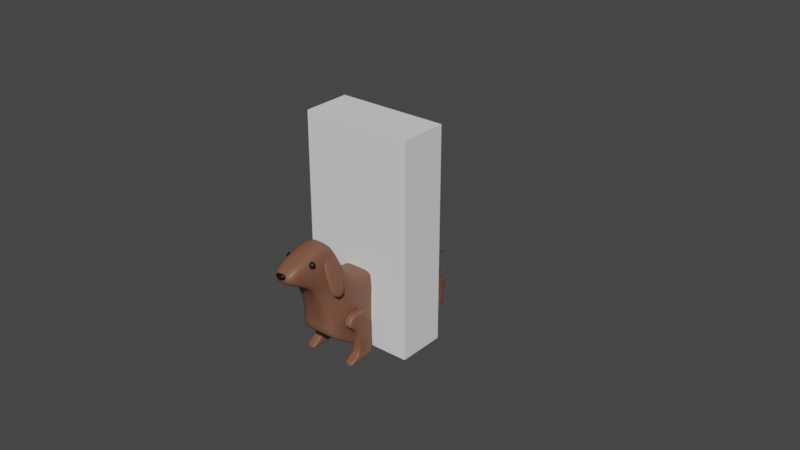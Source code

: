 # Source: ANWeek4_018.blend  (saved by Blender 2.91.10; exported with 4.5.12 LTS)
import bpy
from mathutils import Matrix  # noqa: F401  (used for matrix-valued properties, if any)

bpy.ops.wm.read_factory_settings(use_empty=True)
scene = bpy.context.scene
scene.name = 'Scene'

# ---- collections
col_bps = bpy.data.collections.new('BPs'); scene.collection.children.link(col_bps)
col_weiner_dog = bpy.data.collections.new('Weiner_Dog'); scene.collection.children.link(col_weiner_dog)

# ---- materials (node trees are filled in below, after node groups)
mat_mat_weinger_dog = bpy.data.materials.new('mat_Weinger_Dog')
mat_mat_weinger_dog.use_transparent_shadow = False
mat_mat_weiner_dog_e___n = bpy.data.materials.new('mat_Weiner_Dog_E_&_N')
mat_mat_weiner_dog_e___n.use_transparent_shadow = False

# ---- material node trees
mat_mat_weinger_dog.use_nodes = True; mat_mat_weinger_dog.node_tree.nodes.clear()
_N = mat_mat_weinger_dog.node_tree.nodes; _L = mat_mat_weinger_dog.node_tree.links
n0 = _N.new('ShaderNodeBsdfPrincipled'); n0.name = 'Principled BSDF'; n0.location = (10, 300)
n0.distribution = 'GGX'
n0.subsurface_method = 'BURLEY'
n0.inputs[0].default_value = (0.1981, 0.08438, 0.04971, 1.0)
n0.inputs[3].default_value = 1.45
n0.inputs[27].default_value = (0.0, 0.0, 0.0, 1.0)
n0.inputs[28].default_value = 1.0
n1 = _N.new('ShaderNodeOutputMaterial'); n1.name = 'Material Output'; n1.location = (300, 300)
_L.new(n0.outputs[0], n1.inputs[0])
n1.is_active_output = True
mat_mat_weiner_dog_e___n.use_nodes = True; mat_mat_weiner_dog_e___n.node_tree.nodes.clear()
_N = mat_mat_weiner_dog_e___n.node_tree.nodes; _L = mat_mat_weiner_dog_e___n.node_tree.links
n0 = _N.new('ShaderNodeBsdfPrincipled'); n0.name = 'Principled BSDF'; n0.location = (10, 300)
n0.distribution = 'GGX'
n0.subsurface_method = 'BURLEY'
n0.inputs[0].default_value = (0.0, 0.0, 0.0, 1.0)
n0.inputs[3].default_value = 1.45
n0.inputs[27].default_value = (0.0, 0.0, 0.0, 1.0)
n0.inputs[28].default_value = 1.0
n1 = _N.new('ShaderNodeOutputMaterial'); n1.name = 'Material Output'; n1.location = (300, 300)
_L.new(n0.outputs[0], n1.inputs[0])
n1.is_active_output = True

# ---- world
world_world = bpy.data.worlds.new('World'); scene.world = world_world
world_world.use_nodes = True; world_world.node_tree.nodes.clear()
_N = world_world.node_tree.nodes; _L = world_world.node_tree.links
n0 = _N.new('ShaderNodeOutputWorld'); n0.name = 'World Output'; n0.location = (300, 300)
n1 = _N.new('ShaderNodeBackground'); n1.name = 'Background'; n1.location = (10, 300)
n1.inputs[0].default_value = (0.05088, 0.05088, 0.05088, 1.0)
_L.new(n1.outputs[0], n0.inputs[0])
n0.is_active_output = True
world_world.color = (0.05088, 0.05088, 0.05088)
world_world.use_sun_shadow = False
world_world.sun_shadow_jitter_overblur = 0.0

# ---- meshes
me_player_height_mesh = bpy.data.meshes.new('Player_Height_Mesh')
me_player_height_mesh.from_pydata([(-2.0, -2.0, 0.0), (-2.0, -2.0, 4.0), (-2.0, 2.0, 0.0), (-2.0, 2.0, 4.0), (2.0, -2.0, 0.0), (2.0, -2.0, 4.0), (2.0, 2.0, 0.0), (2.0, 2.0, 4.0)], [], [(0, 1, 3, 2), (2, 3, 7, 6), (6, 7, 5, 4), (4, 5, 1, 0), (2, 6, 4, 0), (7, 3, 1, 5)])
_uv = me_player_height_mesh.uv_layers.new(name='UVMap')
_uv.uv.foreach_set('vector', [0.375, 0.0, 0.625, 0.0, 0.625, 0.25, 0.375, 0.25, 0.375, 0.25, 0.625, 0.25, 0.625, 0.5, 0.375, 0.5, 0.375, 0.5, 0.625, 0.5, 0.625, 0.75, 0.375, 0.75, 0.375, 0.75, 0.625, 0.75, 0.625, 1.0, 0.375, 1.0, 0.125, 0.5, 0.375, 0.5, 0.375, 0.75, 0.125, 0.75, 0.625, 0.5, 0.875, 0.5, 0.875, 0.75, 0.625, 0.75])
me_player_height_mesh.use_remesh_fix_poles = True
me_player_height_mesh.use_remesh_preserve_attributes = False
me_player_height_mesh.use_mirror_vertex_groups = False
me_player_height_mesh.update()
me_weiner_dog_bod_mesh = bpy.data.meshes.new('Weiner_Dog_Bod_Mesh')
me_weiner_dog_bod_mesh.from_pydata([(-1.93, -2.101, 0.2779), (-1.321, -3.309, 3.422), (-1.93, 1.833, 0.3481), (-1.93, 1.805, 1.82), (0.0, 1.883, 0.3472), (0.0, 1.844, 1.779), (0.0, -2.101, 0.2779), (0.0, -3.309, 3.426), (-1.818, 1.14, 0.3568), (-1.442, 0.9162, 0.3361), (-1.531, 0.427, 0.1652), (-1.531, -0.8095, -0.5661), (-1.93, -1.252, -0.5661), (-1.321, -1.735, 3.956), (-1.057, -1.441, 2.53), (-1.531, -0.146, 2.018), (-1.442, 0.9264, 2.066), (-1.818, 1.15, 2.053), (0.0, 1.15, 2.053), (0.0, 0.9264, 2.066), (0.0, -0.146, 2.018), (0.0, -1.441, 2.534), (0.0, -1.735, 3.961), (0.0, 1.14, 0.3568), (0.0, 0.9162, 0.3361), (0.0, 0.427, 0.1652), (0.0, -0.8095, -0.5661), (0.0, -1.252, -0.5661), (-1.93, -2.123, 0.4498), (-1.93, -2.144, 0.6003), (-1.93, -2.117, 0.9722), (-1.93, 1.896, 0.9569), (-1.93, 1.896, 0.7499), (-1.93, 1.871, 0.5646), (0.0, -2.117, 0.9722), (0.0, -2.144, 0.6003), (0.0, -2.123, 0.4498), (0.0, 1.952, 0.9566), (0.0, 1.952, 0.7584), (0.0, 1.925, 0.5521), (-1.93, -1.252, 0.9592), (-1.93, -1.252, 0.5821), (-1.93, -1.252, -0.4151), (-1.531, -0.8095, 0.9592), (-1.531, -0.8095, 0.5821), (-1.531, -0.8095, -0.4151), (-1.531, 0.4416, 0.9592), (-1.531, 0.4416, 0.5821), (-1.531, 0.427, 0.3162), (-1.442, 0.9204, 0.9592), (-1.442, 0.9204, 0.6152), (-1.442, 0.9162, 0.4457), (-1.818, 1.144, 0.9592), (-1.818, 1.144, 0.6728), (-1.818, 1.14, 0.5078), (-1.531, -0.1959, -0.3485), (-1.531, -0.7685, 1.979), (0.0, -0.7685, 1.979), (0.0, -0.1959, -0.3485), (-1.531, -0.1959, -0.1975), (-1.531, -0.1839, 0.5821), (-1.531, -0.1839, 0.9592), (-1.057, -3.191, 2.856), (-1.93, 1.864, 1.6), (0.0, -3.191, 2.86), (0.0, 1.916, 1.587), (-1.503, -1.742, 2.98), (-1.823, -1.405, 2.133), (-1.531, -0.143, 1.718), (-1.442, 0.9204, 1.718), (-1.818, 1.144, 1.718), (-1.531, -0.7685, 1.714), (-1.93, 1.896, 1.289), (0.0, -2.442, 2.598), (0.0, 1.952, 1.273), (-1.823, -1.587, 1.903), (-1.93, -1.107, 1.643), (-1.531, 0.1493, 1.433), (-1.442, 0.9204, 1.433), (-1.818, 1.144, 1.433), (-1.531, -0.4762, 1.431), (-1.057, -2.442, 2.593), (-1.93, -1.498, -0.3543), (-1.321, -2.22, 3.965), (0.0, -2.22, 3.97), (0.0, -1.498, -0.3543), (-1.93, -1.501, -0.2005), (-1.93, -1.504, 0.5844), (-1.93, -1.5, 0.9608), (-1.503, -2.299, 2.785), (-1.458, -1.894, 2.006), (-1.93, 1.505, 1.985), (-1.93, 1.489, 0.352), (0.0, 1.505, 1.985), (0.0, 1.489, 0.352), (-1.93, 1.51, 0.5394), (-1.93, 1.526, 0.7156), (-1.93, 1.526, 0.9579), (-1.93, 1.508, 1.653), (-1.93, 1.526, 1.353), (0.001879, -3.205, 3.16), (0.001879, -3.205, 3.4), (-0.1086, -3.216, 3.39), (-0.4084, -3.225, 3.379), (-0.471, -3.231, 3.338), (-0.493, -3.233, 3.289), (-0.471, -3.231, 3.239), (-0.4084, -3.225, 3.198), (-0.1086, -3.216, 3.17), (-0.1086, -3.195, 3.39), (-0.4084, -3.186, 3.379), (-0.471, -3.18, 3.338), (-0.493, -3.178, 3.289), (-0.471, -3.18, 3.239), (-0.4084, -3.186, 3.198), (-0.1086, -3.195, 3.17), (-0.06643, -3.178, 3.39), (-0.1243, -3.155, 3.362), (-0.3691, -3.139, 3.338), (-0.3826, -3.134, 3.289), (-0.3691, -3.139, 3.239), (-0.1243, -3.155, 3.198), (-0.06643, -3.178, 3.17), (0.001879, -3.172, 3.39), (0.001879, -3.143, 3.362), (0.001879, -3.124, 3.321), (0.001879, -3.117, 3.289), (0.001879, -3.124, 3.239), (0.001879, -3.143, 3.198), (0.001879, -3.172, 3.17), (0.001879, -3.239, 3.39), (0.001879, -3.268, 3.362), (0.001879, -3.287, 3.321), (0.001879, -3.294, 3.289), (0.001879, -3.287, 3.239), (0.001879, -3.268, 3.198), (0.001879, -3.239, 3.17), (-1.209, -2.496, 3.608), (-1.151, -2.472, 3.58), (-1.111, -2.457, 3.537), (-1.098, -2.451, 3.488), (-1.111, -2.457, 3.438), (-1.151, -2.472, 3.396), (-1.209, -2.496, 3.368), (-1.278, -2.524, 3.618), (-1.166, -2.513, 3.608), (-1.072, -2.504, 3.58), (-1.008, -2.498, 3.537), (-0.9862, -2.496, 3.488), (-1.008, -2.498, 3.438), (-1.072, -2.504, 3.396), (-1.166, -2.513, 3.368), (-1.166, -2.534, 3.608), (-1.072, -2.543, 3.58), (-1.008, -2.549, 3.537), (-0.9862, -2.551, 3.488), (-1.008, -2.549, 3.438), (-1.072, -2.543, 3.396), (-1.166, -2.534, 3.368), (-1.209, -2.551, 3.608), (-1.151, -2.575, 3.58), (-1.111, -2.591, 3.537), (-1.098, -2.596, 3.488), (-1.111, -2.591, 3.438), (-1.151, -2.575, 3.396), (-1.209, -2.551, 3.368), (-1.278, -2.558, 3.608), (-1.278, -2.587, 3.58), (-1.278, -2.606, 3.537), (-1.278, -2.613, 3.488), (-1.278, -2.606, 3.438), (-1.278, -2.587, 3.396), (-1.278, -2.558, 3.368), (-1.347, -2.551, 3.608), (-1.406, -2.575, 3.58), (-1.445, -2.591, 3.537), (-1.459, -2.596, 3.488), (-1.445, -2.591, 3.438), (-1.406, -2.575, 3.396), (-1.347, -2.551, 3.368), (-1.39, -2.534, 3.608), (-1.485, -2.543, 3.58), (-1.548, -2.549, 3.537), (-1.57, -2.551, 3.488), (-1.548, -2.549, 3.438), (-1.485, -2.543, 3.396), (-1.39, -2.534, 3.368), (-1.39, -2.513, 3.608), (-1.485, -2.504, 3.58), (-1.548, -2.498, 3.537), (-1.57, -2.496, 3.488), (-1.548, -2.498, 3.438), (-1.485, -2.504, 3.396), (-1.39, -2.513, 3.368), (-1.347, -2.496, 3.608), (-1.406, -2.472, 3.58), (-1.445, -2.457, 3.537), (-1.459, -2.451, 3.488), (-1.445, -2.457, 3.438), (-1.406, -2.472, 3.396), (-1.347, -2.496, 3.368), (-1.278, -2.524, 3.358), (-1.278, -2.489, 3.608), (-1.278, -2.46, 3.58), (-1.278, -2.441, 3.537), (-1.278, -2.434, 3.488), (-1.278, -2.441, 3.438), (-1.278, -2.46, 3.396), (-1.278, -2.489, 3.368), (2.255, -2.164, 1.942), (0.9136, -2.164, 3.588), (2.255, -1.698, 1.942), (0.9136, -1.698, 3.588), (2.592, -2.164, 1.991), (1.251, -2.164, 3.637), (2.592, -1.698, 1.991), (1.251, -1.698, 3.637), (1.595, -2.226, 2.751), (1.584, -1.698, 2.765), (1.922, -1.698, 2.814), (1.933, -2.226, 2.801)], [], [(98, 91, 3, 63), (64, 7, 1, 62), (28, 86, 82, 0), (84, 83, 1, 7), (63, 3, 5, 65), (92, 94, 23, 8), (8, 23, 24, 9), (9, 24, 25, 10), (55, 58, 26, 11), (11, 26, 27, 12), (93, 91, 17, 18), (18, 17, 16, 19), (19, 16, 15, 20), (57, 56, 14, 21), (21, 14, 13, 22), (62, 89, 90, 81), (89, 83, 13, 66), (66, 13, 14, 67), (71, 56, 15, 68), (68, 15, 16, 69), (69, 16, 17, 70), (9, 51, 54, 8), (51, 50, 53, 54), (46, 49, 50, 47), (61, 80, 77, 46), (10, 48, 51, 9), (48, 47, 50, 51), (61, 46, 47, 60), (75, 76, 43, 40), (55, 59, 48, 10), (59, 60, 47, 48), (40, 43, 44, 41), (90, 75, 40, 88), (12, 42, 45, 11), (42, 41, 44, 45), (88, 40, 41, 87), (72, 74, 37, 31), (82, 86, 42, 12), (86, 87, 41, 42), (29, 87, 86, 28), (30, 88, 87, 29), (1, 83, 89, 62), (31, 37, 38, 32), (73, 81, 30, 34), (2, 33, 39, 4), (33, 32, 38, 39), (34, 30, 29, 35), (99, 72, 31, 97), (6, 36, 28, 0), (36, 35, 29, 28), (97, 31, 32, 96), (76, 80, 61, 43), (92, 95, 33, 2), (95, 96, 32, 33), (44, 43, 61, 60), (90, 88, 30, 81), (45, 44, 60, 59), (11, 45, 59, 55), (67, 14, 56, 71), (20, 15, 56, 57), (10, 25, 58, 55), (76, 67, 71, 80), (78, 69, 70, 79), (77, 68, 69, 78), (80, 71, 68, 77), (75, 66, 67, 76), (90, 89, 66, 75), (72, 63, 65, 74), (73, 64, 62, 81), (99, 98, 63, 72), (77, 78, 49, 46), (22, 13, 83, 84), (12, 27, 85, 82), (49, 52, 53, 50), (82, 85, 6, 0), (79, 52, 49, 78), (79, 70, 98, 99), (54, 53, 96, 95), (8, 54, 95, 92), (52, 97, 96, 53), (79, 99, 97, 52), (5, 3, 91, 93), (2, 4, 94, 92), (70, 17, 91, 98), (103, 104, 132, 131), (108, 100, 136), (106, 107, 135, 134), (104, 105, 133, 132), (102, 103, 131, 130), (107, 108, 136, 135), (105, 106, 134, 133), (100, 108, 115), (107, 106, 113, 114), (105, 104, 111, 112), (103, 102, 109, 110), (108, 107, 114, 115), (106, 105, 112, 113), (104, 103, 110, 111), (102, 101, 109), (112, 111, 118, 119), (110, 109, 116, 117), (115, 114, 121, 122), (113, 112, 119, 120), (111, 110, 117, 118), (109, 101, 116), (100, 115, 122), (114, 113, 120, 121), (122, 121, 128, 129), (120, 119, 126, 127), (118, 117, 124, 125), (116, 101, 123), (100, 122, 129), (121, 120, 127, 128), (119, 118, 125, 126), (117, 116, 123, 124), (101, 102, 130), (207, 206, 141, 142), (205, 204, 139, 140), (203, 202, 137, 138), (208, 207, 142, 143), (206, 205, 140, 141), (204, 203, 138, 139), (202, 144, 137), (201, 208, 143), (143, 142, 150, 151), (141, 140, 148, 149), (139, 138, 146, 147), (137, 144, 145), (201, 143, 151), (142, 141, 149, 150), (140, 139, 147, 148), (138, 137, 145, 146), (147, 146, 153, 154), (145, 144, 152), (201, 151, 158), (150, 149, 156, 157), (148, 147, 154, 155), (146, 145, 152, 153), (151, 150, 157, 158), (149, 148, 155, 156), (201, 158, 165), (157, 156, 163, 164), (155, 154, 161, 162), (153, 152, 159, 160), (158, 157, 164, 165), (156, 155, 162, 163), (154, 153, 160, 161), (152, 144, 159), (160, 159, 166, 167), (165, 164, 171, 172), (163, 162, 169, 170), (161, 160, 167, 168), (159, 144, 166), (201, 165, 172), (164, 163, 170, 171), (162, 161, 168, 169), (172, 171, 178, 179), (170, 169, 176, 177), (168, 167, 174, 175), (166, 144, 173), (201, 172, 179), (171, 170, 177, 178), (169, 168, 175, 176), (167, 166, 173, 174), (173, 144, 180), (201, 179, 186), (178, 177, 184, 185), (176, 175, 182, 183), (174, 173, 180, 181), (179, 178, 185, 186), (177, 176, 183, 184), (175, 174, 181, 182), (185, 184, 191, 192), (183, 182, 189, 190), (181, 180, 187, 188), (186, 185, 192, 193), (184, 183, 190, 191), (182, 181, 188, 189), (180, 144, 187), (201, 186, 193), (193, 192, 199, 200), (191, 190, 197, 198), (189, 188, 195, 196), (187, 144, 194), (201, 193, 200), (192, 191, 198, 199), (190, 189, 196, 197), (188, 187, 194, 195), (198, 197, 205, 206), (196, 195, 203, 204), (194, 144, 202), (201, 200, 208), (199, 198, 206, 207), (197, 196, 204, 205), (195, 194, 202, 203), (200, 199, 207, 208), (217, 210, 212, 218), (218, 212, 216, 219), (219, 216, 214, 220), (220, 214, 210, 217), (211, 215, 213, 209), (216, 212, 210, 214), (213, 220, 217, 209), (215, 219, 220, 213), (211, 218, 219, 215), (209, 217, 218, 211)])
me_weiner_dog_bod_mesh.polygons.foreach_set('use_smooth', [True] * 206)
me_weiner_dog_bod_mesh.polygons.foreach_set('material_index', [0, 0, 0, 0, 0, 0, 0, 0, 0, 0, 0, 0, 0, 0, 0, 0, 0, 0, 0, 0, 0, 0, 0, 0, 0, 0, 0, 0, 0, 0, 0, 0, 0, 0, 0, 0, 0, 0, 0, 0, 0, 0, 0, 0, 0, 0, 0, 0, 0, 0, 0, 0, 0, 0, 0, 0, 0, 0, 0, 0, 0, 0, 0, 0, 0, 0, 0, 0, 0, 0, 0, 0, 0, 0, 0, 0, 0, 0, 0, 0, 0, 0, 0, 0, 1, 1, 1, 1, 1, 1, 1, 1, 1, 1, 1, 1, 1, 1, 1, 1, 1, 1, 1, 1, 1, 1, 1, 1, 1, 1, 1, 1, 1, 1, 1, 1, 1, 1, 1, 1, 1, 1, 1, 1, 1, 1, 1, 1, 1, 1, 1, 1, 1, 1, 1, 1, 1, 1, 1, 1, 1, 1, 1, 1, 1, 1, 1, 1, 1, 1, 1, 1, 1, 1, 1, 1, 1, 1, 1, 1, 1, 1, 1, 1, 1, 1, 1, 1, 1, 1, 1, 1, 1, 1, 1, 1, 1, 1, 1, 1, 1, 1, 1, 1, 1, 1, 1, 1, 1, 1, 1, 1, 1, 1, 1, 1, 0, 0, 0, 0, 0, 0, 0, 0, 0, 0])
_uv = me_weiner_dog_bod_mesh.uv_layers.new(name='UVMap')
_uv.uv.foreach_set('vector', [0.6071, 0.2321, 0.625, 0.2321, 0.625, 0.2464, 0.6071, 0.2464, 0.6071, 0.875, 0.625, 0.875, 0.625, 1.0, 0.6071, 1.0, 0.4107, 0.0, 0.4107, 0.04671, 0.375, 0.04671, 0.375, 0.0, 0.75, 0.7033, 0.875, 0.7033, 0.875, 0.75, 0.75, 0.75, 0.6071, 0.2464, 0.625, 0.2464, 0.625, 0.375, 0.6071, 0.375, 0.125, 0.5179, 0.25, 0.5179, 0.25, 0.5357, 0.125, 0.5357, 0.125, 0.5357, 0.25, 0.5357, 0.25, 0.5584, 0.125, 0.5584, 0.125, 0.5584, 0.25, 0.5584, 0.25, 0.6071, 0.125, 0.6071, 0.125, 0.625, 0.25, 0.625, 0.25, 0.6429, 0.125, 0.6429, 0.125, 0.6429, 0.25, 0.6429, 0.25, 0.6786, 0.125, 0.6786, 0.75, 0.5179, 0.875, 0.5179, 0.875, 0.5357, 0.75, 0.5357, 0.75, 0.5357, 0.875, 0.5357, 0.875, 0.5584, 0.75, 0.5584, 0.75, 0.5584, 0.875, 0.5584, 0.875, 0.6071, 0.75, 0.6071, 0.75, 0.625, 0.875, 0.625, 0.875, 0.6429, 0.75, 0.6429, 0.75, 0.6429, 0.875, 0.6429, 0.875, 0.6786, 0.75, 0.6786, 0.6071, 0.0, 0.6071, 0.04671, 0.5982, 0.04671, 0.5982, 0.0, 0.6071, 0.04671, 0.625, 0.04671, 0.625, 0.07143, 0.6071, 0.07143, 0.6071, 0.07143, 0.625, 0.07143, 0.625, 0.1071, 0.6071, 0.1071, 0.6071, 0.125, 0.625, 0.125, 0.625, 0.1429, 0.6071, 0.1429, 0.6071, 0.1429, 0.625, 0.1429, 0.625, 0.1916, 0.6071, 0.1916, 0.6071, 0.1916, 0.625, 0.1916, 0.625, 0.2143, 0.6071, 0.2143, 0.375, 0.1916, 0.4107, 0.1916, 0.4107, 0.2143, 0.375, 0.2143, 0.4107, 0.1916, 0.4464, 0.1916, 0.4464, 0.2143, 0.4107, 0.2143, 0.5179, 0.1429, 0.5179, 0.1916, 0.4464, 0.1916, 0.4464, 0.1429, 0.5179, 0.125, 0.5982, 0.125, 0.5982, 0.1429, 0.5179, 0.1429, 0.375, 0.1429, 0.4107, 0.1429, 0.4107, 0.1916, 0.375, 0.1916, 0.4107, 0.1429, 0.4464, 0.1429, 0.4464, 0.1916, 0.4107, 0.1916, 0.5179, 0.125, 0.5179, 0.1429, 0.4464, 0.1429, 0.4464, 0.125, 0.5982, 0.07143, 0.5982, 0.1071, 0.5179, 0.1071, 0.5179, 0.07143, 0.375, 0.125, 0.4107, 0.125, 0.4107, 0.1429, 0.375, 0.1429, 0.4107, 0.125, 0.4464, 0.125, 0.4464, 0.1429, 0.4107, 0.1429, 0.5179, 0.07143, 0.5179, 0.1071, 0.4464, 0.1071, 0.4464, 0.07143, 0.5982, 0.04671, 0.5982, 0.07143, 0.5179, 0.07143, 0.5179, 0.04671, 0.375, 0.07143, 0.4107, 0.07143, 0.4107, 0.1071, 0.375, 0.1071, 0.4107, 0.07143, 0.4464, 0.07143, 0.4464, 0.1071, 0.4107, 0.1071, 0.5179, 0.04671, 0.5179, 0.07143, 0.4464, 0.07143, 0.4464, 0.04671, 0.5982, 0.2464, 0.5982, 0.375, 0.5179, 0.375, 0.5179, 0.2464, 0.375, 0.04671, 0.4107, 0.04671, 0.4107, 0.07143, 0.375, 0.07143, 0.4107, 0.04671, 0.4464, 0.04671, 0.4464, 0.07143, 0.4107, 0.07143, 0.4464, 0.0, 0.4464, 0.04671, 0.4107, 0.04671, 0.4107, 0.0, 0.5179, 0.0, 0.5179, 0.04671, 0.4464, 0.04671, 0.4464, 0.0, 0.625, 0.0, 0.625, 0.04671, 0.6071, 0.04671, 0.6071, 0.0, 0.5179, 0.2464, 0.5179, 0.375, 0.4464, 0.375, 0.4464, 0.2464, 0.5982, 0.875, 0.5982, 1.0, 0.5179, 1.0, 0.5179, 0.875, 0.375, 0.2464, 0.4107, 0.2464, 0.4107, 0.375, 0.375, 0.375, 0.4107, 0.2464, 0.4464, 0.2464, 0.4464, 0.375, 0.4107, 0.375, 0.5179, 0.875, 0.5179, 1.0, 0.4464, 1.0, 0.4464, 0.875, 0.5982, 0.2321, 0.5982, 0.2464, 0.5179, 0.2464, 0.5179, 0.2321, 0.375, 0.875, 0.4107, 0.875, 0.4107, 1.0, 0.375, 1.0, 0.4107, 0.875, 0.4464, 0.875, 0.4464, 1.0, 0.4107, 1.0, 0.5179, 0.2321, 0.5179, 0.2464, 0.4464, 0.2464, 0.4464, 0.2321, 0.5982, 0.1071, 0.5982, 0.125, 0.5179, 0.125, 0.5179, 0.1071, 0.375, 0.2321, 0.4107, 0.2321, 0.4107, 0.2464, 0.375, 0.2464, 0.4107, 0.2321, 0.4464, 0.2321, 0.4464, 0.2464, 0.4107, 0.2464, 0.4464, 0.1071, 0.5179, 0.1071, 0.5179, 0.125, 0.4464, 0.125, 0.5982, 0.04671, 0.5179, 0.04671, 0.5179, 0.0, 0.5982, 0.0, 0.4107, 0.1071, 0.4464, 0.1071, 0.4464, 0.125, 0.4107, 0.125, 0.375, 0.1071, 0.4107, 0.1071, 0.4107, 0.125, 0.375, 0.125, 0.6071, 0.1071, 0.625, 0.1071, 0.625, 0.125, 0.6071, 0.125, 0.75, 0.6071, 0.875, 0.6071, 0.875, 0.625, 0.75, 0.625, 0.125, 0.6071, 0.25, 0.6071, 0.25, 0.625, 0.125, 0.625, 0.5982, 0.1071, 0.6071, 0.1071, 0.6071, 0.125, 0.5982, 0.125, 0.5982, 0.1916, 0.6071, 0.1916, 0.6071, 0.2143, 0.5982, 0.2143, 0.5982, 0.1429, 0.6071, 0.1429, 0.6071, 0.1916, 0.5982, 0.1916, 0.5982, 0.125, 0.6071, 0.125, 0.6071, 0.1429, 0.5982, 0.1429, 0.5982, 0.07143, 0.6071, 0.07143, 0.6071, 0.1071, 0.5982, 0.1071, 0.5982, 0.04671, 0.6071, 0.04671, 0.6071, 0.07143, 0.5982, 0.07143, 0.5982, 0.2464, 0.6071, 0.2464, 0.6071, 0.375, 0.5982, 0.375, 0.5982, 0.875, 0.6071, 0.875, 0.6071, 1.0, 0.5982, 1.0, 0.5982, 0.2321, 0.6071, 0.2321, 0.6071, 0.2464, 0.5982, 0.2464, 0.5982, 0.1429, 0.5982, 0.1916, 0.5179, 0.1916, 0.5179, 0.1429, 0.75, 0.6786, 0.875, 0.6786, 0.875, 0.7033, 0.75, 0.7033, 0.125, 0.6786, 0.25, 0.6786, 0.25, 0.7033, 0.125, 0.7033, 0.5179, 0.1916, 0.5179, 0.2143, 0.4464, 0.2143, 0.4464, 0.1916, 0.125, 0.7033, 0.25, 0.7033, 0.25, 0.75, 0.125, 0.75, 0.5982, 0.2143, 0.5179, 0.2143, 0.5179, 0.1916, 0.5982, 0.1916, 0.5982, 0.2143, 0.6071, 0.2143, 0.6071, 0.2321, 0.5982, 0.2321, 0.4107, 0.2143, 0.4464, 0.2143, 0.4464, 0.2321, 0.4107, 0.2321, 0.375, 0.2143, 0.4107, 0.2143, 0.4107, 0.2321, 0.375, 0.2321, 0.5179, 0.2143, 0.5179, 0.2321, 0.4464, 0.2321, 0.4464, 0.2143, 0.5982, 0.2143, 0.5982, 0.2321, 0.5179, 0.2321, 0.5179, 0.2143, 0.75, 0.5, 0.875, 0.5036, 0.875, 0.5179, 0.75, 0.5179, 0.125, 0.5036, 0.25, 0.5, 0.25, 0.5179, 0.125, 0.5179, 0.6071, 0.2143, 0.625, 0.2143, 0.625, 0.2321, 0.6071, 0.2321, 0.0, 0.0, 0.0, 0.0, 0.0, 0.0, 0.0, 0.0, 0.0, 0.0, 0.0, 0.0, 0.0, 0.0, 0.0, 0.0, 0.0, 0.0, 0.0, 0.0, 0.0, 0.0, 0.0, 0.0, 0.0, 0.0, 0.0, 0.0, 0.0, 0.0, 0.0, 0.0, 0.0, 0.0, 0.0, 0.0, 0.0, 0.0, 0.0, 0.0, 0.0, 0.0, 0.0, 0.0, 0.0, 0.0, 0.0, 0.0, 0.0, 0.0, 0.0, 0.0, 0.0, 0.0, 0.0, 0.0, 0.0, 0.0, 0.0, 0.0, 0.0, 0.0, 0.0, 0.0, 0.0, 0.0, 0.0, 0.0, 0.0, 0.0, 0.0, 0.0, 0.0, 0.0, 0.0, 0.0, 0.0, 0.0, 0.0, 0.0, 0.0, 0.0, 0.0, 0.0, 0.0, 0.0, 0.0, 0.0, 0.0, 0.0, 0.0, 0.0, 0.0, 0.0, 0.0, 0.0, 0.0, 0.0, 0.0, 0.0, 0.0, 0.0, 0.0, 0.0, 0.0, 0.0, 0.0, 0.0, 0.0, 0.0, 0.0, 0.0, 0.0, 0.0, 0.0, 0.0, 0.0, 0.0, 0.0, 0.0, 0.0, 0.0, 0.0, 0.0, 0.0, 0.0, 0.0, 0.0, 0.0, 0.0, 0.0, 0.0, 0.0, 0.0, 0.0, 0.0, 0.0, 0.0, 0.0, 0.0, 0.0, 0.0, 0.0, 0.0, 0.0, 0.0, 0.0, 0.0, 0.0, 0.0, 0.0, 0.0, 0.0, 0.0, 0.0, 0.0, 0.0, 0.0, 0.0, 0.0, 0.0, 0.0, 0.0, 0.0, 0.0, 0.0, 0.0, 0.0, 0.0, 0.0, 0.0, 0.0, 0.0, 0.0, 0.0, 0.0, 0.0, 0.0, 0.0, 0.0, 0.0, 0.0, 0.0, 0.0, 0.0, 0.0, 0.0, 0.0, 0.0, 0.0, 0.0, 0.0, 0.0, 0.0, 0.0, 0.0, 0.0, 0.0, 0.0, 0.0, 0.0, 0.0, 0.0, 0.0, 0.0, 0.0, 0.0, 0.0, 0.0, 0.0, 0.0, 0.0, 0.0, 0.0, 0.0, 0.0, 0.0, 0.0, 0.0, 0.0, 0.0, 0.0, 0.0, 0.0, 0.0, 0.0, 0.0, 0.0, 0.0, 0.0, 0.0, 0.0, 0.0, 0.0, 0.0, 0.0, 0.0, 0.0, 0.0, 0.0, 0.0, 0.0, 0.0, 0.0, 0.0, 0.0, 0.0, 0.0, 0.0, 0.0, 0.0, 0.0, 0.0, 0.0, 0.0, 0.0, 0.0, 0.0, 0.0, 0.0, 0.0, 0.0, 0.0, 0.0, 0.0, 0.0, 0.0, 0.0, 0.0, 0.0, 0.0, 0.0, 0.0, 0.0, 0.0, 0.0, 0.0, 0.0, 0.0, 0.0, 0.0, 0.0, 0.0, 0.0, 0.0, 0.0, 0.0, 0.0, 0.0, 0.0, 0.0, 0.0, 0.0, 0.0, 0.0, 0.0, 0.0, 0.0, 0.0, 0.0, 0.0, 0.0, 0.0, 0.0, 0.0, 0.0, 0.0, 0.0, 0.0, 0.0, 0.0, 0.0, 0.0, 0.0, 0.0, 0.0, 0.0, 0.0, 0.0, 0.0, 0.0, 0.0, 0.0, 0.0, 0.0, 0.0, 0.0, 0.0, 0.0, 0.0, 0.0, 0.0, 0.0, 0.0, 0.0, 0.0, 0.0, 0.0, 0.0, 0.0, 0.0, 0.0, 0.0, 0.0, 0.0, 0.0, 0.0, 0.0, 0.0, 0.0, 0.0, 0.0, 0.0, 0.0, 0.0, 0.0, 0.0, 0.0, 0.0, 0.0, 0.0, 0.0, 0.0, 0.0, 0.0, 0.0, 0.0, 0.0, 0.0, 0.0, 0.0, 0.0, 0.0, 0.0, 0.0, 0.0, 0.0, 0.0, 0.0, 0.0, 0.0, 0.0, 0.0, 0.0, 0.0, 0.0, 0.0, 0.0, 0.0, 0.0, 0.0, 0.0, 0.0, 0.0, 0.0, 0.0, 0.0, 0.0, 0.0, 0.0, 0.0, 0.0, 0.0, 0.0, 0.0, 0.0, 0.0, 0.0, 0.0, 0.0, 0.0, 0.0, 0.0, 0.0, 0.0, 0.0, 0.0, 0.0, 0.0, 0.0, 0.0, 0.0, 0.0, 0.0, 0.0, 0.0, 0.0, 0.0, 0.0, 0.0, 0.0, 0.0, 0.0, 0.0, 0.0, 0.0, 0.0, 0.0, 0.0, 0.0, 0.0, 0.0, 0.0, 0.0, 0.0, 0.0, 0.0, 0.0, 0.0, 0.0, 0.0, 0.0, 0.0, 0.0, 0.0, 0.0, 0.0, 0.0, 0.0, 0.0, 0.0, 0.0, 0.0, 0.0, 0.0, 0.0, 0.0, 0.0, 0.0, 0.0, 0.0, 0.0, 0.0, 0.0, 0.0, 0.0, 0.0, 0.0, 0.0, 0.0, 0.0, 0.0, 0.0, 0.0, 0.0, 0.0, 0.0, 0.0, 0.0, 0.0, 0.0, 0.0, 0.0, 0.0, 0.0, 0.0, 0.0, 0.0, 0.0, 0.0, 0.0, 0.0, 0.0, 0.0, 0.0, 0.0, 0.0, 0.0, 0.0, 0.0, 0.0, 0.0, 0.0, 0.0, 0.0, 0.0, 0.0, 0.0, 0.0, 0.0, 0.0, 0.0, 0.0, 0.0, 0.0, 0.0, 0.0, 0.0, 0.0, 0.0, 0.0, 0.0, 0.0, 0.0, 0.0, 0.0, 0.0, 0.0, 0.0, 0.0, 0.0, 0.0, 0.0, 0.0, 0.0, 0.0, 0.0, 0.0, 0.0, 0.0, 0.0, 0.0, 0.0, 0.0, 0.0, 0.0, 0.0, 0.0, 0.0, 0.0, 0.0, 0.0, 0.0, 0.0, 0.0, 0.0, 0.0, 0.0, 0.0, 0.0, 0.0, 0.0, 0.0, 0.0, 0.0, 0.0, 0.0, 0.0, 0.0, 0.0, 0.0, 0.0, 0.0, 0.0, 0.0, 0.0, 0.0, 0.0, 0.0, 0.0, 0.0, 0.0, 0.0, 0.0, 0.0, 0.0, 0.0, 0.0, 0.0, 0.0, 0.0, 0.0, 0.0, 0.0, 0.0, 0.0, 0.0, 0.0, 0.0, 0.0, 0.0, 0.0, 0.0, 0.0, 0.0, 0.0, 0.0, 0.0, 0.0, 0.0, 0.0, 0.0, 0.0, 0.0, 0.0, 0.0, 0.0, 0.0, 0.0, 0.0, 0.0, 0.0, 0.0, 0.0, 0.0, 0.0, 0.0, 0.0, 0.0, 0.0, 0.0, 0.0, 0.0, 0.0, 0.0, 0.0, 0.0, 0.0, 0.0, 0.0, 0.0, 0.0, 0.0, 0.0, 0.0, 0.0, 0.0, 0.0, 0.0, 0.0, 0.0, 0.0, 0.0, 0.0, 0.0, 0.0, 0.0, 0.0, 0.0, 0.0, 0.0, 0.0, 0.0, 0.0, 0.0, 0.0, 0.0, 0.0, 0.0, 0.0, 0.0, 0.0, 0.0, 0.0, 0.0, 0.0, 0.0, 0.0, 0.0, 0.0, 0.0, 0.0, 0.0, 0.0, 0.0, 0.0, 0.0, 0.0, 0.0, 0.0, 0.0, 0.0, 0.0, 0.0, 0.0, 0.0, 0.0, 0.0, 0.0, 0.0, 0.0, 0.0, 0.0, 0.0, 0.0, 0.0, 0.0, 0.0, 0.0, 0.0, 0.0, 0.0, 0.0, 0.0, 0.0, 0.0, 0.0, 0.0, 0.0, 0.0, 0.0, 0.0, 0.0, 0.0, 0.0, 0.0, 0.0, 0.0, 0.0, 0.0, 0.0, 0.0, 0.0, 0.0, 0.0, 0.0, 0.0, 0.0, 0.0, 0.0, 0.0, 0.0, 0.0, 0.0, 0.0, 0.0, 0.0, 0.0, 0.0, 0.0, 0.0, 0.0, 0.0, 0.0, 0.0, 0.0, 0.0, 0.0, 0.0, 0.0, 0.0, 0.0, 0.0, 0.0, 0.0, 0.0, 0.0, 0.0, 0.0, 0.0, 0.0, 0.0, 0.0, 0.0, 0.0, 0.0, 0.0, 0.0, 0.0, 0.0, 0.0, 0.0, 0.0, 0.0, 0.0, 0.0, 0.0, 0.0, 0.0, 0.0, 0.0, 0.0, 0.0, 0.0, 0.0, 0.0, 0.0, 0.0, 0.0, 0.0, 0.0, 0.0, 0.0, 0.0, 0.0, 0.0, 0.0, 0.0, 0.0, 0.0, 0.0, 0.0, 0.0, 0.0, 0.0, 0.0, 0.0, 0.0, 0.0, 0.0, 0.0, 0.0, 0.0, 0.0, 0.0, 0.0, 0.0, 0.0, 0.0, 0.0, 0.0, 0.0, 0.0, 0.0, 0.0, 0.0, 0.0, 0.0, 0.0, 0.0, 0.0, 0.0, 0.0, 0.0, 0.0, 0.0, 0.0, 0.0, 0.0, 0.0, 0.0, 0.0, 0.0, 0.0, 0.0, 0.0, 0.0, 0.0, 0.0, 0.0, 0.0, 0.0, 0.0, 0.0, 0.0, 0.0, 0.0, 0.0, 0.0, 0.0, 0.0, 0.0, 0.0, 0.0, 0.0, 0.0, 0.0, 0.0, 0.0, 0.0, 0.0, 0.0, 0.0, 0.0, 0.0, 0.0, 0.0, 0.0, 0.0, 0.0, 0.0, 0.0, 0.0, 0.0, 0.0, 0.0, 0.0, 0.0, 0.0, 0.0, 0.0, 0.0, 0.0, 0.0, 0.0, 0.0, 0.0, 0.0, 0.0, 0.0])
me_weiner_dog_bod_mesh.materials.append(mat_mat_weinger_dog)
me_weiner_dog_bod_mesh.materials.append(mat_mat_weiner_dog_e___n)
me_weiner_dog_bod_mesh.use_remesh_fix_poles = True
me_weiner_dog_bod_mesh.use_remesh_preserve_attributes = False
me_weiner_dog_bod_mesh.use_mirror_vertex_groups = False
me_weiner_dog_bod_mesh.update()
me_weiner_dog_front_mesh = bpy.data.meshes.new('Weiner_Dog_Front_Mesh')
me_weiner_dog_front_mesh.from_pydata([(-2.341, -4.138, -2.006), (-1.922, -2.444, 1.769), (-2.341, 2.088, -1.851), (-1.922, 1.236, 1.761), (2.341, -4.138, -2.006), (1.922, -2.444, 1.769), (2.341, 2.088, -1.851), (1.922, 1.236, 1.761), (-2.262, -2.144, -1.548), (-1.867, -0.8936, -0.6783), (-1.922, -1.285, 0.5033), (-1.922, -3.075, 0.9597), (-1.922, 2.67, 0.9489), (-1.922, 2.417, 0.5033), (-1.867, 2.53, -0.6783), (-2.262, 2.381, -1.548), (1.922, 2.67, 0.9489), (1.922, 2.417, 0.5033), (1.867, 2.53, -0.6783), (2.262, 2.381, -1.548), (1.922, -3.075, 0.9597), (1.922, -1.285, 0.5033), (1.867, -0.8936, -0.6783), (2.262, -2.144, -1.548), (-2.341, 1.481, -2.006), (-2.341, -1.229, -2.006), (-1.922, -1.081, 1.769), (-1.922, 0.6628, 1.769), (2.341, -1.229, -2.006), (2.341, 1.481, -2.006), (1.922, 0.6628, 1.769), (1.922, -1.081, 1.769), (-2.262, -1.274, -1.548), (-2.262, 1.345, -1.548), (-1.867, -0.117, -0.6783), (-1.867, 1.907, -0.6783), (-1.922, -0.4354, 0.5033), (-1.922, 1.789, 0.5033), (-1.922, -0.8926, 0.9597), (-1.922, 1.209, 0.9597), (1.922, -0.8926, 0.9597), (1.922, 1.209, 0.9597), (1.922, -0.4354, 0.5033), (1.922, 1.789, 0.5033), (1.867, -0.117, -0.6783), (1.867, 1.907, -0.6783), (2.262, -1.274, -1.548), (2.262, 1.345, -1.548), (0.4682, 2.088, -1.851), (-0.4682, 2.088, -1.851), (-0.3843, 1.236, 1.761), (0.3843, 1.236, 1.761), (-0.4682, -4.138, -2.006), (0.4682, -4.138, -2.006), (0.3843, -2.444, 1.769), (-0.3843, -2.444, 1.769), (-0.3843, -3.075, 0.9597), (0.3843, -3.075, 0.9597), (-0.3843, -1.285, 0.5033), (0.3843, -1.285, 0.5033), (-0.3734, -0.8936, -0.6783), (0.3734, -0.8936, -0.6783), (-0.4525, -2.144, -1.548), (0.4525, -2.144, -1.548), (0.3843, 2.67, 0.9489), (-0.3843, 2.67, 0.9489), (0.3843, 2.417, 0.5033), (-0.3843, 2.417, 0.5033), (0.3734, 2.53, -0.6783), (-0.3734, 2.53, -0.6783), (0.4525, 2.381, -1.548), (-0.4525, 2.381, -1.548), (-0.3683, -1.113, -1.378), (-0.4682, -1.229, -2.006), (0.4682, -1.229, -2.006), (0.3683, -1.113, -1.378), (0.3683, 2.746, -1.378), (-0.3683, 2.746, -1.378), (-1.841, 1.784, -1.378), (-0.4682, 1.481, -2.006), (0.4682, 1.481, -2.006), (-1.841, -0.2956, -1.378), (1.841, -0.2956, -1.378), (0.3843, -1.081, 1.769), (-0.3843, -1.081, 1.769), (1.841, 1.784, -1.378), (1.841, -1.113, -1.378), (1.841, 2.746, -1.378), (-1.841, 2.746, -1.378), (0.3843, 0.6628, 1.769), (-0.3843, 0.6628, 1.769), (-1.841, -1.113, -1.378), (-1.922, -3.682, 1.167), (-1.922, 1.3, 1.159), (1.922, 1.3, 1.159), (1.922, -3.682, 1.167), (1.922, 0.4168, 1.167), (1.922, -0.9869, 1.167), (-1.922, -0.9869, 1.167), (-1.922, 0.4168, 1.167), (-0.3843, 1.3, 1.159), (0.3843, 1.3, 1.159), (0.3843, -3.682, 1.167), (-0.3843, -3.682, 1.167)], [], [(61, 60, 72, 75), (15, 71, 49, 2), (7, 51, 89, 30), (2, 49, 79, 24), (46, 23, 4, 28), (99, 27, 3, 93), (24, 33, 15, 2), (78, 35, 14, 88), (35, 37, 13, 14), (37, 39, 12, 13), (97, 95, 20, 40), (40, 20, 21, 42), (42, 21, 22, 44), (82, 86, 23, 46), (23, 63, 53, 4), (95, 102, 57, 20), (20, 57, 59, 21), (21, 59, 61, 22), (86, 75, 63, 23), (93, 100, 65, 12), (12, 65, 67, 13), (13, 67, 69, 14), (87, 85, 47, 19), (85, 82, 46, 47), (17, 43, 45, 18), (42, 44, 45, 43), (16, 41, 43, 17), (40, 42, 43, 41), (94, 96, 41, 16), (96, 97, 40, 41), (10, 11, 38, 36), (38, 39, 37, 36), (9, 10, 36, 34), (36, 37, 35, 34), (91, 9, 34, 81), (44, 82, 85, 45), (0, 8, 32, 25), (32, 33, 24, 25), (92, 1, 26, 98), (98, 99, 39, 38), (19, 47, 29, 6), (46, 28, 29, 47), (88, 77, 71, 15), (25, 73, 52, 0), (73, 79, 80, 74), (31, 83, 54, 5), (84, 90, 27, 26), (89, 83, 31, 30), (55, 84, 26, 1), (54, 83, 84, 55), (34, 35, 78, 81), (74, 80, 29, 28), (79, 73, 25, 24), (53, 74, 28, 4), (52, 73, 74, 53), (76, 87, 19, 70), (77, 76, 70, 71), (66, 17, 18, 68), (67, 66, 68, 69), (64, 16, 17, 66), (65, 64, 66, 67), (101, 94, 16, 64), (100, 101, 64, 65), (72, 91, 8, 62), (75, 72, 62, 63), (33, 78, 88, 15), (58, 10, 9, 60), (44, 22, 86, 82), (59, 58, 60, 61), (22, 61, 75, 86), (56, 11, 10, 58), (18, 45, 85, 87), (57, 56, 58, 59), (103, 92, 11, 56), (102, 103, 56, 57), (62, 8, 0, 52), (8, 91, 81, 32), (63, 62, 52, 53), (81, 78, 33, 32), (80, 48, 6, 29), (79, 49, 48, 80), (90, 50, 3, 27), (14, 69, 77, 88), (89, 51, 50, 90), (68, 18, 87, 76), (70, 19, 6, 48), (69, 68, 76, 77), (71, 70, 48, 49), (60, 9, 91, 72), (83, 89, 90, 84), (54, 55, 103, 102), (55, 1, 92, 103), (50, 51, 101, 100), (51, 7, 94, 101), (26, 27, 99, 98), (11, 92, 98, 38), (30, 31, 97, 96), (7, 30, 96, 94), (3, 50, 100, 93), (5, 54, 102, 95), (31, 5, 95, 97), (39, 99, 93, 12)])
me_weiner_dog_front_mesh.polygons.foreach_set('use_smooth', [True] * 102)
_uv = me_weiner_dog_front_mesh.uv_layers.new(name='UVMap')
_uv.uv.foreach_set('vector', [0.475, 0.85, 0.475, 0.9, 0.45, 0.9, 0.45, 0.85, 0.425, 0.25, 0.425, 0.35, 0.375, 0.35, 0.375, 0.25, 0.625, 0.5, 0.725, 0.5, 0.725, 0.55, 0.625, 0.55, 0.125, 0.5, 0.225, 0.5, 0.225, 0.55, 0.125, 0.55, 0.425, 0.7, 0.425, 0.75, 0.375, 0.75, 0.375, 0.7, 0.6, 0.2, 0.625, 0.2, 0.625, 0.25, 0.6, 0.25, 0.375, 0.2, 0.425, 0.2, 0.425, 0.25, 0.375, 0.25, 0.45, 0.2, 0.475, 0.2, 0.475, 0.25, 0.45, 0.25, 0.475, 0.2, 0.5424, 0.2, 0.5424, 0.25, 0.475, 0.25, 0.5424, 0.2, 0.575, 0.2, 0.575, 0.25, 0.5424, 0.25, 0.6, 0.7, 0.6, 0.75, 0.575, 0.75, 0.575, 0.7, 0.575, 0.7, 0.575, 0.75, 0.5424, 0.75, 0.5424, 0.7, 0.5424, 0.7, 0.5424, 0.75, 0.475, 0.75, 0.475, 0.7, 0.45, 0.7, 0.45, 0.75, 0.425, 0.75, 0.425, 0.7, 0.425, 0.75, 0.425, 0.85, 0.375, 0.85, 0.375, 0.75, 0.6, 0.75, 0.6, 0.85, 0.575, 0.85, 0.575, 0.75, 0.575, 0.75, 0.575, 0.85, 0.5424, 0.85, 0.5424, 0.75, 0.5424, 0.75, 0.5424, 0.85, 0.475, 0.85, 0.475, 0.75, 0.45, 0.75, 0.45, 0.85, 0.425, 0.85, 0.425, 0.75, 0.6, 0.25, 0.6, 0.35, 0.575, 0.35, 0.575, 0.25, 0.575, 0.25, 0.575, 0.35, 0.5424, 0.35, 0.5424, 0.25, 0.5424, 0.25, 0.5424, 0.35, 0.475, 0.35, 0.475, 0.25, 0.45, 0.5, 0.45, 0.55, 0.425, 0.55, 0.425, 0.5, 0.45, 0.55, 0.45, 0.7, 0.425, 0.7, 0.425, 0.55, 0.5424, 0.5, 0.5424, 0.55, 0.475, 0.55, 0.475, 0.5, 0.5424, 0.7, 0.475, 0.7, 0.475, 0.55, 0.5424, 0.55, 0.575, 0.5, 0.575, 0.55, 0.5424, 0.55, 0.5424, 0.5, 0.575, 0.7, 0.5424, 0.7, 0.5424, 0.55, 0.575, 0.55, 0.6, 0.5, 0.6, 0.55, 0.575, 0.55, 0.575, 0.5, 0.6, 0.55, 0.6, 0.7, 0.575, 0.7, 0.575, 0.55, 0.5424, 0.0, 0.575, 0.0, 0.575, 0.05, 0.5424, 0.05, 0.575, 0.05, 0.575, 0.2, 0.5424, 0.2, 0.5424, 0.05, 0.475, 0.0, 0.5424, 0.0, 0.5424, 0.05, 0.475, 0.05, 0.5424, 0.05, 0.5424, 0.2, 0.475, 0.2, 0.475, 0.05, 0.45, 0.0, 0.475, 0.0, 0.475, 0.05, 0.45, 0.05, 0.475, 0.7, 0.45, 0.7, 0.45, 0.55, 0.475, 0.55, 0.375, 0.0, 0.425, 0.0, 0.425, 0.05, 0.375, 0.05, 0.425, 0.05, 0.425, 0.2, 0.375, 0.2, 0.375, 0.05, 0.6, 0.0, 0.625, 0.0, 0.625, 0.05, 0.6, 0.05, 0.6, 0.05, 0.6, 0.2, 0.575, 0.2, 0.575, 0.05, 0.425, 0.5, 0.425, 0.55, 0.375, 0.55, 0.375, 0.5, 0.425, 0.7, 0.375, 0.7, 0.375, 0.55, 0.425, 0.55, 0.45, 0.25, 0.45, 0.35, 0.425, 0.35, 0.425, 0.25, 0.125, 0.7, 0.225, 0.7, 0.225, 0.75, 0.125, 0.75, 0.225, 0.7, 0.225, 0.55, 0.275, 0.55, 0.275, 0.7, 0.625, 0.7, 0.725, 0.7, 0.725, 0.75, 0.625, 0.75, 0.775, 0.7, 0.775, 0.55, 0.875, 0.55, 0.875, 0.7, 0.725, 0.55, 0.725, 0.7, 0.625, 0.7, 0.625, 0.55, 0.775, 0.75, 0.775, 0.7, 0.875, 0.7, 0.875, 0.75, 0.725, 0.75, 0.725, 0.7, 0.775, 0.7, 0.775, 0.75, 0.475, 0.05, 0.475, 0.2, 0.45, 0.2, 0.45, 0.05, 0.275, 0.7, 0.275, 0.55, 0.375, 0.55, 0.375, 0.7, 0.225, 0.55, 0.225, 0.7, 0.125, 0.7, 0.125, 0.55, 0.275, 0.75, 0.275, 0.7, 0.375, 0.7, 0.375, 0.75, 0.225, 0.75, 0.225, 0.7, 0.275, 0.7, 0.275, 0.75, 0.45, 0.4, 0.45, 0.5, 0.425, 0.5, 0.425, 0.4, 0.45, 0.35, 0.45, 0.4, 0.425, 0.4, 0.425, 0.35, 0.5424, 0.4, 0.5424, 0.5, 0.475, 0.5, 0.475, 0.4, 0.5424, 0.35, 0.5424, 0.4, 0.475, 0.4, 0.475, 0.35, 0.575, 0.4, 0.575, 0.5, 0.5424, 0.5, 0.5424, 0.4, 0.575, 0.35, 0.575, 0.4, 0.5424, 0.4, 0.5424, 0.35, 0.6, 0.4, 0.6, 0.5, 0.575, 0.5, 0.575, 0.4, 0.6, 0.35, 0.6, 0.4, 0.575, 0.4, 0.575, 0.35, 0.45, 0.9, 0.45, 1.0, 0.425, 1.0, 0.425, 0.9, 0.45, 0.85, 0.45, 0.9, 0.425, 0.9, 0.425, 0.85, 0.425, 0.2, 0.45, 0.2, 0.45, 0.25, 0.425, 0.25, 0.5424, 0.9, 0.5424, 1.0, 0.475, 1.0, 0.475, 0.9, 0.475, 0.7, 0.475, 0.75, 0.45, 0.75, 0.45, 0.7, 0.5424, 0.85, 0.5424, 0.9, 0.475, 0.9, 0.475, 0.85, 0.475, 0.75, 0.475, 0.85, 0.45, 0.85, 0.45, 0.75, 0.575, 0.9, 0.575, 1.0, 0.5424, 1.0, 0.5424, 0.9, 0.475, 0.5, 0.475, 0.55, 0.45, 0.55, 0.45, 0.5, 0.575, 0.85, 0.575, 0.9, 0.5424, 0.9, 0.5424, 0.85, 0.6, 0.9, 0.6, 1.0, 0.575, 1.0, 0.575, 0.9, 0.6, 0.85, 0.6, 0.9, 0.575, 0.9, 0.575, 0.85, 0.425, 0.9, 0.425, 1.0, 0.375, 1.0, 0.375, 0.9, 0.425, 0.0, 0.45, 0.0, 0.45, 0.05, 0.425, 0.05, 0.425, 0.85, 0.425, 0.9, 0.375, 0.9, 0.375, 0.85, 0.45, 0.05, 0.45, 0.2, 0.425, 0.2, 0.425, 0.05, 0.275, 0.55, 0.275, 0.5, 0.375, 0.5, 0.375, 0.55, 0.225, 0.55, 0.225, 0.5, 0.275, 0.5, 0.275, 0.55, 0.775, 0.55, 0.775, 0.5, 0.875, 0.5, 0.875, 0.55, 0.475, 0.25, 0.475, 0.35, 0.45, 0.35, 0.45, 0.25, 0.725, 0.55, 0.725, 0.5, 0.775, 0.5, 0.775, 0.55, 0.475, 0.4, 0.475, 0.5, 0.45, 0.5, 0.45, 0.4, 0.425, 0.4, 0.425, 0.5, 0.375, 0.5, 0.375, 0.4, 0.475, 0.35, 0.475, 0.4, 0.45, 0.4, 0.45, 0.35, 0.425, 0.35, 0.425, 0.4, 0.375, 0.4, 0.375, 0.35, 0.475, 0.9, 0.475, 1.0, 0.45, 1.0, 0.45, 0.9, 0.725, 0.7, 0.725, 0.55, 0.775, 0.55, 0.775, 0.7, 0.625, 0.85, 0.625, 0.9, 0.6, 0.9, 0.6, 0.85, 0.625, 0.9, 0.625, 1.0, 0.6, 1.0, 0.6, 0.9, 0.625, 0.35, 0.625, 0.4, 0.6, 0.4, 0.6, 0.35, 0.625, 0.4, 0.625, 0.5, 0.6, 0.5, 0.6, 0.4, 0.625, 0.05, 0.625, 0.2, 0.6, 0.2, 0.6, 0.05, 0.575, 0.0, 0.6, 0.0, 0.6, 0.05, 0.575, 0.05, 0.625, 0.55, 0.625, 0.7, 0.6, 0.7, 0.6, 0.55, 0.625, 0.5, 0.625, 0.55, 0.6, 0.55, 0.6, 0.5, 0.625, 0.25, 0.625, 0.35, 0.6, 0.35, 0.6, 0.25, 0.625, 0.75, 0.625, 0.85, 0.6, 0.85, 0.6, 0.75, 0.625, 0.7, 0.625, 0.75, 0.6, 0.75, 0.6, 0.7, 0.575, 0.2, 0.6, 0.2, 0.6, 0.25, 0.575, 0.25])
me_weiner_dog_front_mesh.materials.append(mat_mat_weinger_dog)
me_weiner_dog_front_mesh.use_remesh_fix_poles = True
me_weiner_dog_front_mesh.use_remesh_preserve_attributes = False
me_weiner_dog_front_mesh.use_mirror_vertex_groups = False
me_weiner_dog_front_mesh.update()
me_weiner_dog_front_mesh_001 = bpy.data.meshes.new('Weiner_Dog_Front_Mesh.001')
me_weiner_dog_front_mesh_001.from_pydata([(-2.0, -3.601, -2.0), (-3.429, -5.234, 1.793), (-2.0, 1.302, -1.852), (-3.429, 1.157, 1.793), (2.0, -3.601, -1.963), (3.429, -5.234, 1.793), (2.0, 1.302, -1.963), (3.429, 1.157, 1.793), (-2.0, -2.283, -1.435), (-1.938, 0.2893, -0.6472), (-2.215, -5.766, 0.3973), (-3.0, -5.878, 1.071), (-3.0, 0.4806, 1.071), (-2.215, 2.935, 0.3925), (-1.938, 2.342, -0.6472), (-2.0, 1.667, -1.545), (3.0, 0.4806, 1.071), (2.215, 2.935, 0.3925), (1.938, 2.342, -0.6472), (2.0, 1.667, -1.545), (3.0, -5.878, 1.071), (2.215, -5.766, 0.3973), (1.938, 0.2893, -0.6472), (2.0, -2.283, -1.435), (0.4, 1.302, -1.852), (-0.4, 1.302, -1.852), (-0.6859, 1.157, 1.793), (0.6859, 1.157, 1.793), (-0.4, -3.601, -2.0), (0.4, -3.601, -2.0), (0.6859, -5.234, 1.793), (-0.6859, -5.234, 1.793), (-0.5999, -5.878, 1.071), (0.5999, -5.878, 1.071), (-0.4429, -5.766, 0.3973), (0.4429, -5.766, 0.3973), (-0.3875, 0.2893, -0.6472), (0.3875, 0.2893, -0.6472), (-0.4, -2.283, -1.435), (0.4, -2.283, -1.435), (0.5999, 0.4806, 1.071), (-0.5999, 0.4806, 1.071), (0.4429, 2.935, 0.3925), (-0.4429, 2.935, 0.3925), (0.3875, 2.342, -0.6472), (-0.3875, 2.342, -0.6472), (0.4, 1.667, -1.545), (-0.4, 1.667, -1.545), (-0.4036, 0.1287, -1.254), (0.4036, 0.1287, -1.254), (0.4036, 1.878, -1.26), (-0.4036, 1.878, -1.26), (2.018, 0.1287, -1.254), (2.018, 1.878, -1.26), (-2.018, 1.878, -1.26), (-2.018, 0.1287, -1.254), (-3.272, -5.728, 1.382), (-3.272, 0.8466, 1.382), (3.272, 0.8466, 1.382), (3.272, -5.728, 1.382), (-0.6544, 0.8466, 1.382), (0.6544, 0.8466, 1.382), (0.6544, -5.728, 1.382), (-0.6544, -5.728, 1.382), (-1.95, -3.741, -0.2617), (-1.95, 2.61, -0.257), (1.95, 2.61, -0.257), (1.95, -3.741, -0.2617), (-0.39, 2.61, -0.257), (0.39, 2.61, -0.257), (0.39, -3.741, -0.2617), (-0.39, -3.741, -0.2617), (-2.076, -5.278, 0.00393), (-2.076, 2.667, 0.004055), (2.076, 2.667, 0.004055), (2.076, -5.278, 0.00393), (-0.4153, 2.667, 0.004055), (0.4153, 2.667, 0.004055), (0.4153, -5.278, 0.00393), (-0.4153, -5.278, 0.00393), (-2.454, -5.831, 0.667), (-2.454, -0.2562, 0.667), (2.454, -0.2562, 0.667), (2.454, -5.831, 0.667), (-0.4908, -0.2562, 0.667), (0.4908, -0.2562, 0.667), (0.4908, -5.831, 0.667), (-0.4908, -5.831, 0.667), (-2.631, 2.114, -1.73), (2.631, 2.114, -1.73), (2.631, -3.708, -1.73), (-2.631, -3.708, -1.73), (0.5261, -3.708, -1.73), (-0.5261, -3.708, -1.73), (-0.5261, 2.114, -1.73), (0.5261, 2.114, -1.73)], [], [(37, 36, 48, 49), (88, 94, 25, 2), (31, 26, 3, 1), (29, 24, 6, 4), (9, 14, 54, 55), (64, 72, 73, 65), (28, 25, 24, 29), (11, 12, 81, 80), (23, 90, 89, 19), (10, 80, 81, 13), (20, 16, 58, 59), (21, 17, 82, 83), (22, 18, 66, 67), (90, 92, 29, 4), (59, 62, 33, 20), (83, 86, 35, 21), (67, 70, 37, 22), (52, 49, 39, 23), (57, 60, 41, 12), (81, 84, 43, 13), (65, 68, 45, 14), (9, 64, 65, 14), (91, 8, 15, 88), (8, 55, 54, 15), (20, 83, 82, 16), (0, 91, 88, 2), (28, 0, 2, 25), (4, 6, 89, 90), (75, 67, 66, 74), (5, 7, 27, 30), (54, 51, 47, 15), (22, 52, 53, 18), (30, 27, 26, 31), (1, 3, 57, 56), (5, 59, 58, 7), (50, 53, 19, 46), (51, 50, 46, 47), (69, 66, 18, 44), (68, 69, 44, 45), (85, 82, 17, 42), (84, 85, 42, 43), (61, 58, 16, 40), (60, 61, 40, 41), (48, 55, 8, 38), (49, 48, 38, 39), (11, 56, 57, 12), (71, 64, 9, 36), (70, 71, 36, 37), (22, 37, 49, 52), (87, 80, 10, 34), (86, 87, 34, 35), (63, 56, 11, 32), (62, 63, 32, 33), (93, 91, 0, 28), (92, 93, 28, 29), (14, 45, 51, 54), (44, 18, 53, 50), (95, 89, 6, 24), (45, 44, 50, 51), (94, 95, 24, 25), (36, 9, 55, 48), (30, 31, 63, 62), (31, 1, 56, 63), (26, 27, 61, 60), (27, 7, 58, 61), (3, 26, 60, 57), (5, 30, 62, 59), (78, 79, 71, 70), (79, 72, 64, 71), (76, 77, 69, 68), (77, 74, 66, 69), (10, 13, 73, 72), (21, 75, 74, 17), (73, 76, 68, 65), (75, 78, 70, 67), (21, 35, 78, 75), (13, 43, 76, 73), (42, 17, 74, 77), (43, 42, 77, 76), (34, 10, 72, 79), (35, 34, 79, 78), (33, 32, 87, 86), (32, 11, 80, 87), (41, 40, 85, 84), (40, 16, 82, 85), (12, 41, 84, 81), (20, 33, 86, 83), (47, 46, 95, 94), (46, 19, 89, 95), (39, 38, 93, 92), (38, 8, 91, 93), (23, 39, 92, 90), (15, 47, 94, 88), (53, 52, 23, 19)])
me_weiner_dog_front_mesh_001.polygons.foreach_set('use_smooth', [True] * 94)
_uv = me_weiner_dog_front_mesh_001.uv_layers.new(name='UVMap')
_uv.uv.foreach_set('vector', [0.475, 0.85, 0.475, 0.9, 0.45, 0.9, 0.45, 0.85, 0.4, 0.25, 0.4, 0.35, 0.375, 0.35, 0.375, 0.25, 0.775, 0.75, 0.775, 0.5, 0.875, 0.5, 0.875, 0.75, 0.275, 0.75, 0.275, 0.5, 0.375, 0.5, 0.375, 0.75, 0.475, 0.0, 0.475, 0.25, 0.45, 0.25, 0.45, 0.0, 0.5151, 0.0, 0.5256, 0.0, 0.5256, 0.25, 0.5151, 0.25, 0.225, 0.75, 0.225, 0.5, 0.275, 0.5, 0.275, 0.75, 0.575, 0.0, 0.575, 0.25, 0.5587, 0.25, 0.5587, 0.0, 0.425, 0.75, 0.4, 0.75, 0.4, 0.5, 0.425, 0.5, 0.5424, 0.0, 0.5587, 0.0, 0.5587, 0.25, 0.5424, 0.25, 0.575, 0.75, 0.575, 0.5, 0.6, 0.5, 0.6, 0.75, 0.5424, 0.75, 0.5424, 0.5, 0.5587, 0.5, 0.5587, 0.75, 0.475, 0.75, 0.475, 0.5, 0.5151, 0.5, 0.5151, 0.75, 0.4, 0.75, 0.4, 0.85, 0.375, 0.85, 0.375, 0.75, 0.6, 0.75, 0.6, 0.85, 0.575, 0.85, 0.575, 0.75, 0.5587, 0.75, 0.5587, 0.85, 0.5424, 0.85, 0.5424, 0.75, 0.5151, 0.75, 0.5151, 0.85, 0.475, 0.85, 0.475, 0.75, 0.45, 0.75, 0.45, 0.85, 0.425, 0.85, 0.425, 0.75, 0.6, 0.25, 0.6, 0.35, 0.575, 0.35, 0.575, 0.25, 0.5587, 0.25, 0.5587, 0.35, 0.5424, 0.35, 0.5424, 0.25, 0.5151, 0.25, 0.5151, 0.35, 0.475, 0.35, 0.475, 0.25, 0.475, 0.0, 0.5151, 0.0, 0.5151, 0.25, 0.475, 0.25, 0.4, 0.0, 0.425, 0.0, 0.425, 0.25, 0.4, 0.25, 0.425, 0.0, 0.45, 0.0, 0.45, 0.25, 0.425, 0.25, 0.575, 0.75, 0.5587, 0.75, 0.5587, 0.5, 0.575, 0.5, 0.375, 0.0, 0.4, 0.0, 0.4, 0.25, 0.375, 0.25, 0.225, 0.75, 0.125, 0.75, 0.125, 0.5, 0.225, 0.5, 0.375, 0.75, 0.375, 0.5, 0.4, 0.5, 0.4, 0.75, 0.5256, 0.75, 0.5151, 0.75, 0.5151, 0.5, 0.5256, 0.5, 0.625, 0.75, 0.625, 0.5, 0.725, 0.5, 0.725, 0.75, 0.45, 0.25, 0.45, 0.35, 0.425, 0.35, 0.425, 0.25, 0.475, 0.75, 0.45, 0.75, 0.45, 0.5, 0.475, 0.5, 0.725, 0.75, 0.725, 0.5, 0.775, 0.5, 0.775, 0.75, 0.625, 0.0, 0.625, 0.25, 0.6, 0.25, 0.6, 0.0, 0.625, 0.75, 0.6, 0.75, 0.6, 0.5, 0.625, 0.5, 0.45, 0.4, 0.45, 0.5, 0.425, 0.5, 0.425, 0.4, 0.45, 0.35, 0.45, 0.4, 0.425, 0.4, 0.425, 0.35, 0.5151, 0.4, 0.5151, 0.5, 0.475, 0.5, 0.475, 0.4, 0.5151, 0.35, 0.5151, 0.4, 0.475, 0.4, 0.475, 0.35, 0.5587, 0.4, 0.5587, 0.5, 0.5424, 0.5, 0.5424, 0.4, 0.5587, 0.35, 0.5587, 0.4, 0.5424, 0.4, 0.5424, 0.35, 0.6, 0.4, 0.6, 0.5, 0.575, 0.5, 0.575, 0.4, 0.6, 0.35, 0.6, 0.4, 0.575, 0.4, 0.575, 0.35, 0.45, 0.9, 0.45, 1.0, 0.425, 1.0, 0.425, 0.9, 0.45, 0.85, 0.45, 0.9, 0.425, 0.9, 0.425, 0.85, 0.575, 0.0, 0.6, 0.0, 0.6, 0.25, 0.575, 0.25, 0.5151, 0.9, 0.5151, 1.0, 0.475, 1.0, 0.475, 0.9, 0.5151, 0.85, 0.5151, 0.9, 0.475, 0.9, 0.475, 0.85, 0.475, 0.75, 0.475, 0.85, 0.45, 0.85, 0.45, 0.75, 0.5587, 0.9, 0.5587, 1.0, 0.5424, 1.0, 0.5424, 0.9, 0.5587, 0.85, 0.5587, 0.9, 0.5424, 0.9, 0.5424, 0.85, 0.6, 0.9, 0.6, 1.0, 0.575, 1.0, 0.575, 0.9, 0.6, 0.85, 0.6, 0.9, 0.575, 0.9, 0.575, 0.85, 0.4, 0.9, 0.4, 1.0, 0.375, 1.0, 0.375, 0.9, 0.4, 0.85, 0.4, 0.9, 0.375, 0.9, 0.375, 0.85, 0.475, 0.25, 0.475, 0.35, 0.45, 0.35, 0.45, 0.25, 0.475, 0.4, 0.475, 0.5, 0.45, 0.5, 0.45, 0.4, 0.4, 0.4, 0.4, 0.5, 0.375, 0.5, 0.375, 0.4, 0.475, 0.35, 0.475, 0.4, 0.45, 0.4, 0.45, 0.35, 0.4, 0.35, 0.4, 0.4, 0.375, 0.4, 0.375, 0.35, 0.475, 0.9, 0.475, 1.0, 0.45, 1.0, 0.45, 0.9, 0.625, 0.85, 0.625, 0.9, 0.6, 0.9, 0.6, 0.85, 0.625, 0.9, 0.625, 1.0, 0.6, 1.0, 0.6, 0.9, 0.625, 0.35, 0.625, 0.4, 0.6, 0.4, 0.6, 0.35, 0.625, 0.4, 0.625, 0.5, 0.6, 0.5, 0.6, 0.4, 0.625, 0.25, 0.625, 0.35, 0.6, 0.35, 0.6, 0.25, 0.625, 0.75, 0.625, 0.85, 0.6, 0.85, 0.6, 0.75, 0.5256, 0.85, 0.5256, 0.9, 0.5151, 0.9, 0.5151, 0.85, 0.5256, 0.9, 0.5256, 1.0, 0.5151, 1.0, 0.5151, 0.9, 0.5256, 0.35, 0.5256, 0.4, 0.5151, 0.4, 0.5151, 0.35, 0.5256, 0.4, 0.5256, 0.5, 0.5151, 0.5, 0.5151, 0.4, 0.5424, 0.0, 0.5424, 0.25, 0.5256, 0.25, 0.5256, 0.0, 0.5424, 0.75, 0.5256, 0.75, 0.5256, 0.5, 0.5424, 0.5, 0.5256, 0.25, 0.5256, 0.35, 0.5151, 0.35, 0.5151, 0.25, 0.5256, 0.75, 0.5256, 0.85, 0.5151, 0.85, 0.5151, 0.75, 0.5424, 0.75, 0.5424, 0.85, 0.5256, 0.85, 0.5256, 0.75, 0.5424, 0.25, 0.5424, 0.35, 0.5256, 0.35, 0.5256, 0.25, 0.5424, 0.4, 0.5424, 0.5, 0.5256, 0.5, 0.5256, 0.4, 0.5424, 0.35, 0.5424, 0.4, 0.5256, 0.4, 0.5256, 0.35, 0.5424, 0.9, 0.5424, 1.0, 0.5256, 1.0, 0.5256, 0.9, 0.5424, 0.85, 0.5424, 0.9, 0.5256, 0.9, 0.5256, 0.85, 0.575, 0.85, 0.575, 0.9, 0.5587, 0.9, 0.5587, 0.85, 0.575, 0.9, 0.575, 1.0, 0.5587, 1.0, 0.5587, 0.9, 0.575, 0.35, 0.575, 0.4, 0.5587, 0.4, 0.5587, 0.35, 0.575, 0.4, 0.575, 0.5, 0.5587, 0.5, 0.5587, 0.4, 0.575, 0.25, 0.575, 0.35, 0.5587, 0.35, 0.5587, 0.25, 0.575, 0.75, 0.575, 0.85, 0.5587, 0.85, 0.5587, 0.75, 0.425, 0.35, 0.425, 0.4, 0.4, 0.4, 0.4, 0.35, 0.425, 0.4, 0.425, 0.5, 0.4, 0.5, 0.4, 0.4, 0.425, 0.85, 0.425, 0.9, 0.4, 0.9, 0.4, 0.85, 0.425, 0.9, 0.425, 1.0, 0.4, 1.0, 0.4, 0.9, 0.425, 0.75, 0.425, 0.85, 0.4, 0.85, 0.4, 0.75, 0.425, 0.25, 0.425, 0.35, 0.4, 0.35, 0.4, 0.25, 0.45, 0.5, 0.45, 0.75, 0.425, 0.75, 0.425, 0.5])
me_weiner_dog_front_mesh_001.materials.append(mat_mat_weinger_dog)
me_weiner_dog_front_mesh_001.use_remesh_fix_poles = True
me_weiner_dog_front_mesh_001.use_remesh_preserve_attributes = False
me_weiner_dog_front_mesh_001.use_mirror_vertex_groups = False
me_weiner_dog_front_mesh_001.update()
me_weinder_dog_tail_mesh = bpy.data.meshes.new('Weinder_Dog_Tail_Mesh')
me_weinder_dog_tail_mesh.from_pydata([(-0.0004323, -0.003309, -0.006153), (-0.001775, -0.003309, -0.01231), (-0.001775, 0.06871, -0.08173), (-0.0007082, -0.003309, 0.03384), (-0.0007082, 0.06705, -0.03471), (-0.002396, -0.003309, 0.0105), (-0.002396, 0.06776, -0.05842), (-0.001775, 0.1313, -0.1748), (-0.0007082, 0.1293, -0.1276), (-0.002396, 0.1302, -0.1514), (-0.001775, 0.206, -0.2595), (-0.0007082, 0.2044, -0.2127), (-0.002396, 0.2051, -0.2363), (-0.001775, 0.3293, -0.3356), (-0.0007082, 0.3282, -0.2892), (-0.002396, 0.3287, -0.3126), (-0.001775, 0.6017, -0.4202), (-0.0007082, 0.6011, -0.3739), (-0.002396, 0.6014, -0.3973), (-0.001775, 0.8978, -0.4605), (-0.0007082, 0.8975, -0.4143), (-0.002396, 0.8976, -0.4377), (-0.001775, 1.075, -0.4875), (-0.0007082, 1.074, -0.4409), (-0.002396, 1.075, -0.4644), (-0.001775, 1.199, -0.5506), (-0.0007082, 1.197, -0.5025), (-0.002396, 1.198, -0.5267), (-0.001775, 0.01544, -0.0281), (-0.001775, 0.03389, -0.04452), (-0.001775, 0.05174, -0.06219), (-0.0007082, 0.01495, 0.0183), (-0.0007082, 0.03294, 0.002115), (-0.0007082, 0.0504, -0.01534), (-0.002396, 0.03334, -0.02143), (-0.002396, 0.05097, -0.03898), (-0.001775, 0.08465, -0.1035), (-0.001775, 0.1, -0.1269), (-0.001775, 0.1154, -0.151), (-0.0007082, 0.08278, -0.05638), (-0.0007082, 0.09802, -0.07968), (-0.0007082, 0.1133, -0.1037), (-0.002396, 0.08357, -0.08014), (-0.002396, 0.09886, -0.1035), (-0.002396, 0.1142, -0.1275), (-0.001775, 0.1484, -0.1976), (-0.001775, 0.1666, -0.2193), (-0.001775, 0.1858, -0.24), (-0.0007082, 0.1464, -0.1505), (-0.0007082, 0.1647, -0.1723), (-0.0007082, 0.184, -0.193), (-0.002396, 0.1473, -0.1742), (-0.002396, 0.1655, -0.196), (-0.002396, 0.1848, -0.2167), (-0.001775, 0.2277, -0.2781), (-0.001775, 0.2534, -0.2965), (-0.001775, 0.2862, -0.3154), (-0.0007082, 0.2262, -0.2314), (-0.0007082, 0.252, -0.2498), (-0.0007082, 0.285, -0.2688), (-0.002396, 0.2268, -0.255), (-0.002396, 0.2526, -0.2734), (-0.002396, 0.2855, -0.2923), (-0.001775, 0.3847, -0.3576), (-0.001775, 0.4505, -0.3801), (-0.001775, 0.5238, -0.4015), (-0.0007082, 0.3838, -0.3112), (-0.0007082, 0.4497, -0.3338), (-0.0007082, 0.5232, -0.3553), (-0.002396, 0.3842, -0.3347), (-0.002396, 0.4501, -0.3572), (-0.002396, 0.5234, -0.3787), (-0.001775, 0.6811, -0.4348), (-0.001775, 0.7591, -0.4458), (-0.001775, 0.8324, -0.4541), (-0.0007082, 0.6807, -0.3886), (-0.0007082, 0.7587, -0.3996), (-0.0007082, 0.832, -0.4079), (-0.002396, 0.6809, -0.4119), (-0.002396, 0.7589, -0.423), (-0.002396, 0.8322, -0.4313), (-0.001775, 0.9532, -0.4659), (-0.001775, 0.9998, -0.4714), (-0.001775, 1.04, -0.4782), (-0.0007082, 0.9528, -0.4197), (-0.0007082, 0.9993, -0.4252), (-0.0007082, 1.039, -0.4319), (-0.002396, 0.953, -0.4431), (-0.002396, 0.9995, -0.4485), (-0.002396, 1.039, -0.4553), (-0.001775, 1.108, -0.5001), (-0.001775, 1.14, -0.5154), (-0.001775, 1.17, -0.5325), (-0.0007082, 1.107, -0.4532), (-0.0007082, 1.138, -0.4682), (-0.0007082, 1.168, -0.4849), (-0.002396, 1.108, -0.4769), (-0.002396, 1.139, -0.492), (-0.002396, 1.168, -0.5089), (-0.0004323, 0.01069, -0.006153), (0.009445, -0.009839, -0.02423), (0.0121, 0.06151, -0.09056), (-0.003264, -0.01103, -0.02588), (-0.004494, 0.05934, -0.09317), (-0.01547, -0.007055, 0.004721), (-0.01711, 0.0655, -0.06099), (-0.01361, 0.001869, 0.01894), (-0.01255, 0.07441, -0.05047), (0.004779, 0.004307, 0.04761), (0.004455, 0.07673, -0.02298), (0.01765, -0.002643, 0.01169), (0.01708, 0.07025, -0.05535), (0.0125, 0.1239, -0.1828), (-0.004728, 0.1215, -0.1855), (-0.01726, 0.1282, -0.1535), (-0.01251, 0.1371, -0.1438), (0.004468, 0.1395, -0.1165), (0.017, 0.133, -0.1483), (0.01249, 0.2002, -0.2694), (-0.00472, 0.1983, -0.2726), (-0.01726, 0.2035, -0.2389), (-0.01249, 0.2106, -0.2271), (0.004457, 0.2124, -0.1991), (0.01699, 0.2073, -0.2326), (0.01248, 0.326, -0.3472), (-0.004709, 0.325, -0.351), (-0.01725, 0.3278, -0.3158), (-0.01248, 0.3317, -0.3018), (0.004452, 0.3327, -0.2733), (0.01699, 0.3299, -0.3083), (0.01248, 0.6, -0.4322), (-0.004717, 0.5995, -0.4362), (-0.01725, 0.6009, -0.4006), (-0.01252, 0.6029, -0.386), (0.004474, 0.6034, -0.3574), (0.017, 0.602, -0.3928), (0.01242, 0.897, -0.4728), (-0.004685, 0.8968, -0.4767), (-0.01721, 0.8974, -0.4411), (-0.01259, 0.8983, -0.4263), (0.004511, 0.8985, -0.3976), (0.01704, 0.8979, -0.4332), (0.01206, 1.073, -0.4997), (-0.004464, 1.072, -0.5033), (-0.0171, 1.074, -0.4682), (-0.01252, 1.077, -0.4533), (0.004431, 1.078, -0.4247), (0.01707, 1.076, -0.4602), (0.009064, 1.194, -0.5637), (-0.003101, 1.194, -0.5657), (-0.01519, 1.195, -0.534), (-0.01361, 1.201, -0.5169), (0.004718, 1.203, -0.4875), (0.01768, 1.198, -0.5256), (0.01184, 0.009536, -0.03858), (0.01193, 0.0277, -0.05465), (0.01201, 0.04509, -0.07177), (-0.004277, 0.007746, -0.04144), (-0.004354, 0.02586, -0.05751), (-0.004424, 0.04312, -0.07453), (-0.01711, 0.01307, -0.008091), (-0.0171, 0.03126, -0.02435), (-0.0171, 0.04882, -0.04177), (-0.01211, 0.02093, 0.004376), (-0.01227, 0.03924, -0.01224), (-0.01243, 0.05719, -0.03032), (0.004161, 0.02279, 0.03205), (0.004266, 0.0412, 0.01546), (0.004368, 0.0593, -0.00268), (0.01696, 0.01733, -0.001279), (0.01701, 0.03556, -0.01777), (0.01705, 0.0533, -0.0356), (0.01224, 0.07703, -0.1116), (0.01236, 0.09223, -0.1346), (0.01245, 0.1077, -0.1587), (-0.004577, 0.07468, -0.1141), (-0.004646, 0.08976, -0.137), (-0.004696, 0.1052, -0.1611), (-0.01715, 0.08129, -0.08241), (-0.0172, 0.09661, -0.1056), (-0.01723, 0.112, -0.1296), (-0.01258, 0.09061, -0.0728), (-0.01257, 0.1061, -0.09641), (-0.01254, 0.1214, -0.1204), (0.004488, 0.09307, -0.04549), (0.004495, 0.1086, -0.0692), (0.004485, 0.1238, -0.09315), (0.01706, 0.08626, -0.07727), (0.01704, 0.1017, -0.1007), (0.01702, 0.117, -0.1247), (0.01251, 0.1413, -0.2062), (0.0125, 0.1599, -0.2284), (0.01249, 0.1795, -0.2494), (-0.004729, 0.139, -0.209), (-0.004723, 0.1577, -0.2313), (-0.004717, 0.1775, -0.2525), (-0.01726, 0.1454, -0.1765), (-0.01726, 0.1637, -0.1984), (-0.01725, 0.1831, -0.2192), (-0.0125, 0.1539, -0.1662), (-0.0125, 0.1717, -0.1875), (-0.0125, 0.1906, -0.2078), (0.004464, 0.1561, -0.1387), (0.004463, 0.1738, -0.1599), (0.004462, 0.1926, -0.18), (0.01699, 0.1499, -0.171), (0.01699, 0.168, -0.1926), (0.017, 0.1871, -0.2131), (0.01254, 0.2224, -0.2884), (0.01254, 0.2489, -0.3073), (0.01251, 0.2824, -0.3266), (-0.004742, 0.2207, -0.2918), (-0.004743, 0.2474, -0.3109), (-0.004727, 0.2812, -0.3303), (-0.01728, 0.2255, -0.2577), (-0.01728, 0.2514, -0.2762), (-0.01727, 0.2846, -0.2954), (-0.01245, 0.2318, -0.2452), (-0.01244, 0.2569, -0.2631), (-0.01245, 0.2891, -0.2817), (0.004436, 0.2334, -0.2172), (0.004429, 0.2583, -0.2349), (0.004438, 0.2903, -0.2534), (0.01697, 0.2289, -0.251), (0.01696, 0.2544, -0.2692), (0.01698, 0.287, -0.288), (0.01246, 0.3819, -0.3694), (0.01246, 0.4481, -0.392), (0.01247, 0.5217, -0.4135), (-0.004702, 0.381, -0.3732), (-0.004704, 0.4473, -0.3959), (-0.00471, 0.5211, -0.4174), (-0.01724, 0.3834, -0.3379), (-0.01724, 0.4494, -0.3605), (-0.01724, 0.5229, -0.3819), (-0.0125, 0.3868, -0.3237), (-0.01251, 0.4523, -0.3461), (-0.01252, 0.5253, -0.3675), (0.004463, 0.3876, -0.2952), (0.004469, 0.4531, -0.3176), (0.004471, 0.526, -0.3389), (0.017, 0.3852, -0.3303), (0.01701, 0.451, -0.3528), (0.017, 0.5242, -0.3742), (0.01247, 0.6798, -0.4469), (0.01246, 0.7581, -0.458), (0.01244, 0.8315, -0.4663), (-0.004713, 0.6794, -0.4509), (-0.004707, 0.7578, -0.462), (-0.004698, 0.8313, -0.4703), (-0.01724, 0.6806, -0.4152), (-0.01723, 0.7586, -0.4263), (-0.01722, 0.832, -0.4347), (-0.01254, 0.6821, -0.4006), (-0.01256, 0.7598, -0.4116), (-0.01258, 0.8329, -0.4199), (0.004485, 0.6825, -0.3719), (0.004496, 0.7601, -0.3829), (0.004504, 0.8332, -0.3912), (0.01701, 0.6814, -0.4074), (0.01702, 0.7592, -0.4185), (0.01703, 0.8325, -0.4268), (0.01238, 0.9523, -0.4782), (0.0123, 0.9986, -0.4837), (0.01219, 1.038, -0.4905), (-0.004661, 0.9521, -0.4821), (-0.004616, 0.9983, -0.4876), (-0.004548, 1.038, -0.4943), (-0.0172, 0.9528, -0.4465), (-0.01717, 0.9992, -0.4521), (-0.01713, 1.039, -0.4589), (-0.0126, 0.9537, -0.4317), (-0.01261, 1.0, -0.4372), (-0.01259, 1.041, -0.444), (0.004514, 0.954, -0.403), (0.004509, 1.001, -0.4085), (0.004487, 1.041, -0.4153), (0.01705, 0.9533, -0.4386), (0.01706, 0.9999, -0.4442), (0.01708, 1.04, -0.451), (0.01195, 1.105, -0.512), (0.01184, 1.135, -0.5271), (0.01173, 1.165, -0.5441), (-0.00438, 1.104, -0.5155), (-0.004292, 1.134, -0.5305), (-0.004195, 1.164, -0.5474), (-0.01709, 1.107, -0.4806), (-0.01709, 1.138, -0.4957), (-0.01709, 1.167, -0.5127), (-0.01237, 1.11, -0.4658), (-0.0122, 1.142, -0.481), (-0.01201, 1.172, -0.4978), (0.004328, 1.111, -0.4373), (0.004211, 1.143, -0.4527), (0.004088, 1.173, -0.4696), (0.01704, 1.109, -0.4726), (0.017, 1.14, -0.4877), (0.01695, 1.17, -0.5046)], [(0, 99)], [(1, 5, 99, 28), (2, 30, 35, 6), (30, 29, 34, 35), (32, 31, 99, 34), (3, 5, 99, 31), (37, 36, 42, 43), (35, 34, 32, 33), (35, 33, 4, 6), (2, 6, 42, 36), (7, 38, 44, 9), (38, 37, 43, 44), (43, 42, 39, 40), (46, 45, 51, 52), (44, 43, 40, 41), (44, 41, 8, 9), (6, 4, 39, 42), (7, 9, 51, 45), (10, 47, 53, 12), (47, 46, 52, 53), (52, 51, 48, 49), (55, 54, 60, 61), (53, 52, 49, 50), (53, 50, 11, 12), (9, 8, 48, 51), (10, 12, 60, 54), (13, 56, 62, 15), (56, 55, 61, 62), (61, 60, 57, 58), (64, 63, 69, 70), (62, 61, 58, 59), (62, 59, 14, 15), (12, 11, 57, 60), (13, 15, 69, 63), (16, 65, 71, 18), (65, 64, 70, 71), (70, 69, 66, 67), (73, 72, 78, 79), (71, 70, 67, 68), (71, 68, 17, 18), (15, 14, 66, 69), (16, 18, 78, 72), (19, 74, 80, 21), (74, 73, 79, 80), (79, 78, 75, 76), (82, 81, 87, 88), (80, 79, 76, 77), (80, 77, 20, 21), (18, 17, 75, 78), (19, 21, 87, 81), (22, 83, 89, 24), (83, 82, 88, 89), (88, 87, 84, 85), (91, 90, 96, 97), (89, 88, 85, 86), (89, 86, 23, 24), (21, 20, 84, 87), (22, 24, 96, 90), (25, 92, 98, 27), (92, 91, 97, 98), (97, 96, 93, 94), (98, 97, 94, 95), (98, 95, 26, 27), (24, 23, 93, 96), (29, 28, 99, 34), (159, 156, 155, 158), (159, 103, 101, 156), (102, 157, 154, 100), (158, 155, 154, 157), (164, 161, 160, 163), (100, 154, 169, 110), (101, 111, 171, 156), (156, 171, 170, 155), (162, 159, 158, 161), (162, 105, 103, 159), (104, 160, 157, 102), (167, 164, 163, 166), (165, 162, 161, 164), (165, 107, 105, 162), (106, 163, 160, 104), (170, 167, 166, 169), (168, 165, 164, 167), (168, 109, 107, 165), (108, 166, 163, 106), (173, 188, 187, 172), (171, 168, 167, 170), (171, 111, 109, 168), (110, 169, 166, 108), (179, 176, 175, 178), (177, 174, 173, 176), (177, 113, 112, 174), (103, 175, 172, 101), (176, 173, 172, 175), (182, 179, 178, 181), (101, 172, 187, 111), (112, 117, 189, 174), (174, 189, 188, 173), (180, 177, 176, 179), (180, 114, 113, 177), (105, 178, 175, 103), (185, 182, 181, 184), (183, 180, 179, 182), (183, 115, 114, 180), (107, 181, 178, 105), (188, 185, 184, 187), (186, 183, 182, 185), (186, 116, 115, 183), (109, 184, 181, 107), (191, 206, 205, 190), (189, 186, 185, 188), (189, 117, 116, 186), (111, 187, 184, 109), (197, 194, 193, 196), (195, 192, 191, 194), (195, 119, 118, 192), (113, 193, 190, 112), (194, 191, 190, 193), (200, 197, 196, 199), (112, 190, 205, 117), (118, 123, 207, 192), (192, 207, 206, 191), (198, 195, 194, 197), (198, 120, 119, 195), (114, 196, 193, 113), (203, 200, 199, 202), (201, 198, 197, 200), (201, 121, 120, 198), (115, 199, 196, 114), (206, 203, 202, 205), (204, 201, 200, 203), (204, 122, 121, 201), (116, 202, 199, 115), (209, 224, 223, 208), (207, 204, 203, 206), (207, 123, 122, 204), (117, 205, 202, 116), (215, 212, 211, 214), (213, 210, 209, 212), (213, 125, 124, 210), (119, 211, 208, 118), (212, 209, 208, 211), (218, 215, 214, 217), (118, 208, 223, 123), (124, 129, 225, 210), (210, 225, 224, 209), (216, 213, 212, 215), (216, 126, 125, 213), (120, 214, 211, 119), (221, 218, 217, 220), (219, 216, 215, 218), (219, 127, 126, 216), (121, 217, 214, 120), (224, 221, 220, 223), (222, 219, 218, 221), (222, 128, 127, 219), (122, 220, 217, 121), (227, 242, 241, 226), (225, 222, 221, 224), (225, 129, 128, 222), (123, 223, 220, 122), (233, 230, 229, 232), (231, 228, 227, 230), (231, 131, 130, 228), (125, 229, 226, 124), (230, 227, 226, 229), (236, 233, 232, 235), (124, 226, 241, 129), (130, 135, 243, 228), (228, 243, 242, 227), (234, 231, 230, 233), (234, 132, 131, 231), (126, 232, 229, 125), (239, 236, 235, 238), (237, 234, 233, 236), (237, 133, 132, 234), (127, 235, 232, 126), (242, 239, 238, 241), (240, 237, 236, 239), (240, 134, 133, 237), (128, 238, 235, 127), (245, 260, 259, 244), (243, 240, 239, 242), (243, 135, 134, 240), (129, 241, 238, 128), (251, 248, 247, 250), (249, 246, 245, 248), (249, 137, 136, 246), (131, 247, 244, 130), (248, 245, 244, 247), (254, 251, 250, 253), (130, 244, 259, 135), (136, 141, 261, 246), (246, 261, 260, 245), (252, 249, 248, 251), (252, 138, 137, 249), (132, 250, 247, 131), (257, 254, 253, 256), (255, 252, 251, 254), (255, 139, 138, 252), (133, 253, 250, 132), (260, 257, 256, 259), (258, 255, 254, 257), (258, 140, 139, 255), (134, 256, 253, 133), (263, 278, 277, 262), (261, 258, 257, 260), (261, 141, 140, 258), (135, 259, 256, 134), (269, 266, 265, 268), (267, 264, 263, 266), (267, 143, 142, 264), (137, 265, 262, 136), (266, 263, 262, 265), (272, 269, 268, 271), (136, 262, 277, 141), (142, 147, 279, 264), (264, 279, 278, 263), (270, 267, 266, 269), (270, 144, 143, 267), (138, 268, 265, 137), (275, 272, 271, 274), (273, 270, 269, 272), (273, 145, 144, 270), (139, 271, 268, 138), (278, 275, 274, 277), (276, 273, 272, 275), (276, 146, 145, 273), (140, 274, 271, 139), (281, 296, 295, 280), (279, 276, 275, 278), (279, 147, 146, 276), (141, 277, 274, 140), (287, 284, 283, 286), (285, 282, 281, 284), (285, 149, 148, 282), (143, 283, 280, 142), (284, 281, 280, 283), (290, 287, 286, 289), (142, 280, 295, 147), (148, 153, 297, 282), (282, 297, 296, 281), (288, 285, 284, 287), (288, 150, 149, 285), (144, 286, 283, 143), (293, 290, 289, 292), (291, 288, 287, 290), (291, 151, 150, 288), (145, 289, 286, 144), (296, 293, 292, 295), (294, 291, 290, 293), (294, 152, 151, 291), (146, 292, 289, 145), (297, 294, 293, 296), (297, 153, 152, 294), (147, 295, 292, 146), (155, 170, 169, 154), (161, 158, 157, 160), (1, 102, 100), (5, 104, 102, 1), (5, 106, 104), (3, 108, 106, 5), (5, 110, 108, 3), (1, 100, 110, 5), (25, 148, 149), (25, 149, 150, 27), (27, 150, 151), (27, 151, 152, 26), (26, 152, 153, 27), (27, 153, 148, 25)])
me_weinder_dog_tail_mesh.polygons.foreach_set('use_smooth', [True] * 268)
_uv = me_weinder_dog_tail_mesh.uv_layers.new(name='UVMap')
_uv.uv.foreach_set('vector', [0.0, 0.9583, 0.0, 0.7917, 0.03125, 0.7917, 0.03125, 0.9583, 0.125, 0.9583, 0.09375, 0.9583, 0.09375, 0.7917, 0.125, 0.7917, 0.09375, 0.9583, 0.0625, 0.9583, 0.0625, 0.7917, 0.09375, 0.7917, 0.0625, 0.625, 0.03125, 0.625, 0.03125, 0.4583, 0.0625, 0.4583, 0.0, 0.625, 0.0, 0.4583, 0.03125, 0.4583, 0.03125, 0.625, 0.1875, 0.9583, 0.1563, 0.9583, 0.1563, 0.7917, 0.1875, 0.7917, 0.09375, 0.7917, 0.0625, 0.7917, 0.0625, 0.625, 0.09375, 0.625, 0.09375, 0.7917, 0.09375, 0.625, 0.125, 0.625, 0.125, 0.7917, 0.125, 0.9583, 0.125, 0.7917, 0.1563, 0.7917, 0.1563, 0.9583, 0.25, 0.9583, 0.2188, 0.9583, 0.2188, 0.7917, 0.25, 0.7917, 0.2188, 0.9583, 0.1875, 0.9583, 0.1875, 0.7917, 0.2188, 0.7917, 0.1875, 0.7917, 0.1563, 0.7917, 0.1563, 0.625, 0.1875, 0.625, 0.3125, 0.9583, 0.2813, 0.9583, 0.2813, 0.7917, 0.3125, 0.7917, 0.2188, 0.7917, 0.1875, 0.7917, 0.1875, 0.625, 0.2188, 0.625, 0.2188, 0.7917, 0.2188, 0.625, 0.25, 0.625, 0.25, 0.7917, 0.125, 0.7917, 0.125, 0.625, 0.1563, 0.625, 0.1563, 0.7917, 0.25, 0.9583, 0.25, 0.7917, 0.2813, 0.7917, 0.2813, 0.9583, 0.375, 0.9583, 0.3438, 0.9583, 0.3438, 0.7917, 0.375, 0.7917, 0.3438, 0.9583, 0.3125, 0.9583, 0.3125, 0.7917, 0.3438, 0.7917, 0.3125, 0.7917, 0.2813, 0.7917, 0.2813, 0.625, 0.3125, 0.625, 0.4375, 0.9583, 0.4063, 0.9583, 0.4062, 0.7917, 0.4375, 0.7917, 0.3438, 0.7917, 0.3125, 0.7917, 0.3125, 0.625, 0.3438, 0.625, 0.3438, 0.7917, 0.3438, 0.625, 0.375, 0.625, 0.375, 0.7917, 0.25, 0.7917, 0.25, 0.625, 0.2813, 0.625, 0.2813, 0.7917, 0.375, 0.9583, 0.375, 0.7917, 0.4062, 0.7917, 0.4063, 0.9583, 0.5, 0.9583, 0.4688, 0.9583, 0.4688, 0.7917, 0.5, 0.7917, 0.4688, 0.9583, 0.4375, 0.9583, 0.4375, 0.7917, 0.4688, 0.7917, 0.4375, 0.7917, 0.4062, 0.7917, 0.4062, 0.625, 0.4375, 0.625, 0.5625, 0.9583, 0.5312, 0.9583, 0.5312, 0.7917, 0.5625, 0.7917, 0.4688, 0.7917, 0.4375, 0.7917, 0.4375, 0.625, 0.4688, 0.625, 0.4688, 0.7917, 0.4688, 0.625, 0.5, 0.625, 0.5, 0.7917, 0.375, 0.7917, 0.375, 0.625, 0.4062, 0.625, 0.4062, 0.7917, 0.5, 0.9583, 0.5, 0.7917, 0.5312, 0.7917, 0.5312, 0.9583, 0.625, 0.9583, 0.5938, 0.9583, 0.5938, 0.7917, 0.625, 0.7917, 0.5938, 0.9583, 0.5625, 0.9583, 0.5625, 0.7917, 0.5938, 0.7917, 0.5625, 0.7917, 0.5312, 0.7917, 0.5312, 0.625, 0.5625, 0.625, 0.6875, 0.9583, 0.6562, 0.9583, 0.6562, 0.7917, 0.6875, 0.7917, 0.5938, 0.7917, 0.5625, 0.7917, 0.5625, 0.625, 0.5938, 0.625, 0.5938, 0.7917, 0.5938, 0.625, 0.625, 0.625, 0.625, 0.7917, 0.5, 0.7917, 0.5, 0.625, 0.5312, 0.625, 0.5312, 0.7917, 0.625, 0.9583, 0.625, 0.7917, 0.6562, 0.7917, 0.6562, 0.9583, 0.75, 0.9583, 0.7188, 0.9583, 0.7188, 0.7917, 0.75, 0.7917, 0.7188, 0.9583, 0.6875, 0.9583, 0.6875, 0.7917, 0.7188, 0.7917, 0.6875, 0.7917, 0.6562, 0.7917, 0.6562, 0.625, 0.6875, 0.625, 0.8125, 0.9583, 0.7813, 0.9583, 0.7813, 0.7917, 0.8125, 0.7917, 0.7188, 0.7917, 0.6875, 0.7917, 0.6875, 0.625, 0.7188, 0.625, 0.7188, 0.7917, 0.7188, 0.625, 0.75, 0.625, 0.75, 0.7917, 0.625, 0.7917, 0.625, 0.625, 0.6562, 0.625, 0.6562, 0.7917, 0.75, 0.9583, 0.75, 0.7917, 0.7813, 0.7917, 0.7813, 0.9583, 0.875, 0.9583, 0.8438, 0.9583, 0.8438, 0.7917, 0.875, 0.7917, 0.8438, 0.9583, 0.8125, 0.9583, 0.8125, 0.7917, 0.8438, 0.7917, 0.8125, 0.7917, 0.7813, 0.7917, 0.7813, 0.625, 0.8125, 0.625, 0.9375, 0.9583, 0.9063, 0.9583, 0.9063, 0.7917, 0.9375, 0.7917, 0.8438, 0.7917, 0.8125, 0.7917, 0.8125, 0.625, 0.8438, 0.625, 0.8438, 0.7917, 0.8438, 0.625, 0.875, 0.625, 0.875, 0.7917, 0.75, 0.7917, 0.75, 0.625, 0.7813, 0.625, 0.7813, 0.7917, 0.875, 0.9583, 0.875, 0.7917, 0.9063, 0.7917, 0.9063, 0.9583, 1.0, 0.9583, 0.9688, 0.9583, 0.9688, 0.7917, 1.0, 0.7917, 0.9688, 0.9583, 0.9375, 0.9583, 0.9375, 0.7917, 0.9688, 0.7917, 0.9375, 0.7917, 0.9063, 0.7917, 0.9063, 0.625, 0.9375, 0.625, 0.9688, 0.7917, 0.9375, 0.7917, 0.9375, 0.625, 0.9688, 0.625, 0.9688, 0.7917, 0.9688, 0.625, 1.0, 0.625, 1.0, 0.7917, 0.875, 0.7917, 0.875, 0.625, 0.9063, 0.625, 0.9063, 0.7917, 0.0625, 0.9583, 0.03125, 0.9583, 0.03125, 0.7917, 0.0625, 0.7917, 0.09375, 0.125, 0.09375, 0.9583, 0.0625, 0.9583, 0.0625, 0.125, 0.09375, 0.125, 0.125, 0.125, 0.125, 0.9583, 0.09375, 0.9583, 0.0, 0.125, 0.03125, 0.125, 0.03125, 0.9583, 0.0, 0.9583, 0.0625, 0.125, 0.0625, 0.9583, 0.03125, 0.9583, 0.03125, 0.125, 0.0625, 0.4583, 0.0625, 0.2917, 0.03125, 0.2917, 0.03125, 0.4583, 0.0, 0.9583, 0.03125, 0.9583, 0.03125, 0.7917, 0.0, 0.7917, 0.125, 0.9583, 0.125, 0.7917, 0.09375, 0.7917, 0.09375, 0.9583, 0.09375, 0.9583, 0.09375, 0.7917, 0.0625, 0.7917, 0.0625, 0.9583, 0.09375, 0.2917, 0.09375, 0.125, 0.0625, 0.125, 0.0625, 0.2917, 0.09375, 0.2917, 0.125, 0.2917, 0.125, 0.125, 0.09375, 0.125, 0.0, 0.2917, 0.03125, 0.2917, 0.03125, 0.125, 0.0, 0.125, 0.0625, 0.625, 0.0625, 0.4583, 0.03125, 0.4583, 0.03125, 0.625, 0.09375, 0.4583, 0.09375, 0.2917, 0.0625, 0.2917, 0.0625, 0.4583, 0.09375, 0.4583, 0.125, 0.4583, 0.125, 0.2917, 0.09375, 0.2917, 0.0, 0.4583, 0.03125, 0.4583, 0.03125, 0.2917, 0.0, 0.2917, 0.0625, 0.7917, 0.0625, 0.625, 0.03125, 0.625, 0.03125, 0.7917, 0.09375, 0.625, 0.09375, 0.4583, 0.0625, 0.4583, 0.0625, 0.625, 0.09375, 0.625, 0.125, 0.625, 0.125, 0.4583, 0.09375, 0.4583, 0.0, 0.625, 0.03125, 0.625, 0.03125, 0.4583, 0.0, 0.4583, 0.1875, 0.9583, 0.1875, 0.7917, 0.1563, 0.7917, 0.1563, 0.9583, 0.09375, 0.7917, 0.09375, 0.625, 0.0625, 0.625, 0.0625, 0.7917, 0.09375, 0.7917, 0.125, 0.7917, 0.125, 0.625, 0.09375, 0.625, 0.0, 0.7917, 0.03125, 0.7917, 0.03125, 0.625, 0.0, 0.625, 0.1875, 0.2917, 0.1875, 0.125, 0.1563, 0.125, 0.1563, 0.2917, 0.2188, 0.125, 0.2188, 0.9583, 0.1875, 0.9583, 0.1875, 0.125, 0.2188, 0.125, 0.25, 0.125, 0.25, 0.9583, 0.2188, 0.9583, 0.125, 0.125, 0.1563, 0.125, 0.1563, 0.9583, 0.125, 0.9583, 0.1875, 0.125, 0.1875, 0.9583, 0.1563, 0.9583, 0.1563, 0.125, 0.1875, 0.4583, 0.1875, 0.2917, 0.1563, 0.2917, 0.1563, 0.4583, 0.125, 0.9583, 0.1563, 0.9583, 0.1563, 0.7917, 0.125, 0.7917, 0.25, 0.9583, 0.25, 0.7917, 0.2188, 0.7917, 0.2188, 0.9583, 0.2188, 0.9583, 0.2188, 0.7917, 0.1875, 0.7917, 0.1875, 0.9583, 0.2188, 0.2917, 0.2188, 0.125, 0.1875, 0.125, 0.1875, 0.2917, 0.2188, 0.2917, 0.25, 0.2917, 0.25, 0.125, 0.2188, 0.125, 0.125, 0.2917, 0.1563, 0.2917, 0.1563, 0.125, 0.125, 0.125, 0.1875, 0.625, 0.1875, 0.4583, 0.1563, 0.4583, 0.1563, 0.625, 0.2188, 0.4583, 0.2188, 0.2917, 0.1875, 0.2917, 0.1875, 0.4583, 0.2188, 0.4583, 0.25, 0.4583, 0.25, 0.2917, 0.2188, 0.2917, 0.125, 0.4583, 0.1563, 0.4583, 0.1563, 0.2917, 0.125, 0.2917, 0.1875, 0.7917, 0.1875, 0.625, 0.1563, 0.625, 0.1563, 0.7917, 0.2188, 0.625, 0.2188, 0.4583, 0.1875, 0.4583, 0.1875, 0.625, 0.2188, 0.625, 0.25, 0.625, 0.25, 0.4583, 0.2188, 0.4583, 0.125, 0.625, 0.1563, 0.625, 0.1563, 0.4583, 0.125, 0.4583, 0.3125, 0.9583, 0.3125, 0.7917, 0.2813, 0.7917, 0.2813, 0.9583, 0.2188, 0.7917, 0.2188, 0.625, 0.1875, 0.625, 0.1875, 0.7917, 0.2188, 0.7917, 0.25, 0.7917, 0.25, 0.625, 0.2188, 0.625, 0.125, 0.7917, 0.1563, 0.7917, 0.1563, 0.625, 0.125, 0.625, 0.3125, 0.2917, 0.3125, 0.125, 0.2813, 0.125, 0.2813, 0.2917, 0.3438, 0.125, 0.3438, 0.9583, 0.3125, 0.9583, 0.3125, 0.125, 0.3438, 0.125, 0.375, 0.125, 0.375, 0.9583, 0.3438, 0.9583, 0.25, 0.125, 0.2813, 0.125, 0.2813, 0.9583, 0.25, 0.9583, 0.3125, 0.125, 0.3125, 0.9583, 0.2813, 0.9583, 0.2813, 0.125, 0.3125, 0.4583, 0.3125, 0.2917, 0.2813, 0.2917, 0.2813, 0.4583, 0.25, 0.9583, 0.2813, 0.9583, 0.2813, 0.7917, 0.25, 0.7917, 0.375, 0.9583, 0.375, 0.7917, 0.3438, 0.7917, 0.3438, 0.9583, 0.3438, 0.9583, 0.3438, 0.7917, 0.3125, 0.7917, 0.3125, 0.9583, 0.3438, 0.2917, 0.3438, 0.125, 0.3125, 0.125, 0.3125, 0.2917, 0.3438, 0.2917, 0.375, 0.2917, 0.375, 0.125, 0.3438, 0.125, 0.25, 0.2917, 0.2813, 0.2917, 0.2813, 0.125, 0.25, 0.125, 0.3125, 0.625, 0.3125, 0.4583, 0.2813, 0.4583, 0.2813, 0.625, 0.3438, 0.4583, 0.3438, 0.2917, 0.3125, 0.2917, 0.3125, 0.4583, 0.3438, 0.4583, 0.375, 0.4583, 0.375, 0.2917, 0.3438, 0.2917, 0.25, 0.4583, 0.2813, 0.4583, 0.2813, 0.2917, 0.25, 0.2917, 0.3125, 0.7917, 0.3125, 0.625, 0.2813, 0.625, 0.2813, 0.7917, 0.3438, 0.625, 0.3438, 0.4583, 0.3125, 0.4583, 0.3125, 0.625, 0.3438, 0.625, 0.375, 0.625, 0.375, 0.4583, 0.3438, 0.4583, 0.25, 0.625, 0.2813, 0.625, 0.2813, 0.4583, 0.25, 0.4583, 0.4375, 0.9583, 0.4375, 0.7917, 0.4062, 0.7917, 0.4063, 0.9583, 0.3438, 0.7917, 0.3438, 0.625, 0.3125, 0.625, 0.3125, 0.7917, 0.3438, 0.7917, 0.375, 0.7917, 0.375, 0.625, 0.3438, 0.625, 0.25, 0.7917, 0.2813, 0.7917, 0.2813, 0.625, 0.25, 0.625, 0.4375, 0.2917, 0.4375, 0.125, 0.4062, 0.125, 0.4062, 0.2917, 0.4688, 0.125, 0.4688, 0.9583, 0.4375, 0.9583, 0.4375, 0.125, 0.4688, 0.125, 0.5, 0.125, 0.5, 0.9583, 0.4688, 0.9583, 0.375, 0.125, 0.4062, 0.125, 0.4063, 0.9583, 0.375, 0.9583, 0.4375, 0.125, 0.4375, 0.9583, 0.4063, 0.9583, 0.4062, 0.125, 0.4375, 0.4583, 0.4375, 0.2917, 0.4062, 0.2917, 0.4062, 0.4583, 0.375, 0.9583, 0.4063, 0.9583, 0.4062, 0.7917, 0.375, 0.7917, 0.5, 0.9583, 0.5, 0.7917, 0.4688, 0.7917, 0.4688, 0.9583, 0.4688, 0.9583, 0.4688, 0.7917, 0.4375, 0.7917, 0.4375, 0.9583, 0.4688, 0.2917, 0.4688, 0.125, 0.4375, 0.125, 0.4375, 0.2917, 0.4688, 0.2917, 0.5, 0.2917, 0.5, 0.125, 0.4688, 0.125, 0.375, 0.2917, 0.4062, 0.2917, 0.4062, 0.125, 0.375, 0.125, 0.4375, 0.625, 0.4375, 0.4583, 0.4062, 0.4583, 0.4062, 0.625, 0.4688, 0.4583, 0.4688, 0.2917, 0.4375, 0.2917, 0.4375, 0.4583, 0.4688, 0.4583, 0.5, 0.4583, 0.5, 0.2917, 0.4688, 0.2917, 0.375, 0.4583, 0.4062, 0.4583, 0.4062, 0.2917, 0.375, 0.2917, 0.4375, 0.7917, 0.4375, 0.625, 0.4062, 0.625, 0.4062, 0.7917, 0.4688, 0.625, 0.4688, 0.4583, 0.4375, 0.4583, 0.4375, 0.625, 0.4688, 0.625, 0.5, 0.625, 0.5, 0.4583, 0.4688, 0.4583, 0.375, 0.625, 0.4062, 0.625, 0.4062, 0.4583, 0.375, 0.4583, 0.5625, 0.9583, 0.5625, 0.7917, 0.5312, 0.7917, 0.5312, 0.9583, 0.4688, 0.7917, 0.4688, 0.625, 0.4375, 0.625, 0.4375, 0.7917, 0.4688, 0.7917, 0.5, 0.7917, 0.5, 0.625, 0.4688, 0.625, 0.375, 0.7917, 0.4062, 0.7917, 0.4062, 0.625, 0.375, 0.625, 0.5625, 0.2917, 0.5625, 0.125, 0.5312, 0.125, 0.5312, 0.2917, 0.5938, 0.125, 0.5938, 0.9583, 0.5625, 0.9583, 0.5625, 0.125, 0.5938, 0.125, 0.625, 0.125, 0.625, 0.9583, 0.5938, 0.9583, 0.5, 0.125, 0.5312, 0.125, 0.5312, 0.9583, 0.5, 0.9583, 0.5625, 0.125, 0.5625, 0.9583, 0.5312, 0.9583, 0.5312, 0.125, 0.5625, 0.4583, 0.5625, 0.2917, 0.5312, 0.2917, 0.5312, 0.4583, 0.5, 0.9583, 0.5312, 0.9583, 0.5312, 0.7917, 0.5, 0.7917, 0.625, 0.9583, 0.625, 0.7917, 0.5938, 0.7917, 0.5938, 0.9583, 0.5938, 0.9583, 0.5938, 0.7917, 0.5625, 0.7917, 0.5625, 0.9583, 0.5938, 0.2917, 0.5938, 0.125, 0.5625, 0.125, 0.5625, 0.2917, 0.5938, 0.2917, 0.625, 0.2917, 0.625, 0.125, 0.5938, 0.125, 0.5, 0.2917, 0.5312, 0.2917, 0.5312, 0.125, 0.5, 0.125, 0.5625, 0.625, 0.5625, 0.4583, 0.5312, 0.4583, 0.5312, 0.625, 0.5938, 0.4583, 0.5938, 0.2917, 0.5625, 0.2917, 0.5625, 0.4583, 0.5938, 0.4583, 0.625, 0.4583, 0.625, 0.2917, 0.5938, 0.2917, 0.5, 0.4583, 0.5312, 0.4583, 0.5312, 0.2917, 0.5, 0.2917, 0.5625, 0.7917, 0.5625, 0.625, 0.5312, 0.625, 0.5312, 0.7917, 0.5938, 0.625, 0.5938, 0.4583, 0.5625, 0.4583, 0.5625, 0.625, 0.5938, 0.625, 0.625, 0.625, 0.625, 0.4583, 0.5938, 0.4583, 0.5, 0.625, 0.5312, 0.625, 0.5312, 0.4583, 0.5, 0.4583, 0.6875, 0.9583, 0.6875, 0.7917, 0.6562, 0.7917, 0.6562, 0.9583, 0.5938, 0.7917, 0.5938, 0.625, 0.5625, 0.625, 0.5625, 0.7917, 0.5938, 0.7917, 0.625, 0.7917, 0.625, 0.625, 0.5938, 0.625, 0.5, 0.7917, 0.5312, 0.7917, 0.5312, 0.625, 0.5, 0.625, 0.6875, 0.2917, 0.6875, 0.125, 0.6562, 0.125, 0.6562, 0.2917, 0.7188, 0.125, 0.7188, 0.9583, 0.6875, 0.9583, 0.6875, 0.125, 0.7188, 0.125, 0.75, 0.125, 0.75, 0.9583, 0.7188, 0.9583, 0.625, 0.125, 0.6562, 0.125, 0.6562, 0.9583, 0.625, 0.9583, 0.6875, 0.125, 0.6875, 0.9583, 0.6562, 0.9583, 0.6562, 0.125, 0.6875, 0.4583, 0.6875, 0.2917, 0.6562, 0.2917, 0.6562, 0.4583, 0.625, 0.9583, 0.6562, 0.9583, 0.6562, 0.7917, 0.625, 0.7917, 0.75, 0.9583, 0.75, 0.7917, 0.7188, 0.7917, 0.7188, 0.9583, 0.7188, 0.9583, 0.7188, 0.7917, 0.6875, 0.7917, 0.6875, 0.9583, 0.7188, 0.2917, 0.7188, 0.125, 0.6875, 0.125, 0.6875, 0.2917, 0.7188, 0.2917, 0.75, 0.2917, 0.75, 0.125, 0.7188, 0.125, 0.625, 0.2917, 0.6562, 0.2917, 0.6562, 0.125, 0.625, 0.125, 0.6875, 0.625, 0.6875, 0.4583, 0.6562, 0.4583, 0.6562, 0.625, 0.7188, 0.4583, 0.7188, 0.2917, 0.6875, 0.2917, 0.6875, 0.4583, 0.7188, 0.4583, 0.75, 0.4583, 0.75, 0.2917, 0.7188, 0.2917, 0.625, 0.4583, 0.6562, 0.4583, 0.6562, 0.2917, 0.625, 0.2917, 0.6875, 0.7917, 0.6875, 0.625, 0.6562, 0.625, 0.6562, 0.7917, 0.7188, 0.625, 0.7188, 0.4583, 0.6875, 0.4583, 0.6875, 0.625, 0.7188, 0.625, 0.75, 0.625, 0.75, 0.4583, 0.7188, 0.4583, 0.625, 0.625, 0.6562, 0.625, 0.6562, 0.4583, 0.625, 0.4583, 0.8125, 0.9583, 0.8125, 0.7917, 0.7813, 0.7917, 0.7813, 0.9583, 0.7188, 0.7917, 0.7188, 0.625, 0.6875, 0.625, 0.6875, 0.7917, 0.7188, 0.7917, 0.75, 0.7917, 0.75, 0.625, 0.7188, 0.625, 0.625, 0.7917, 0.6562, 0.7917, 0.6562, 0.625, 0.625, 0.625, 0.8125, 0.2917, 0.8125, 0.125, 0.7813, 0.125, 0.7813, 0.2917, 0.8438, 0.125, 0.8438, 0.9583, 0.8125, 0.9583, 0.8125, 0.125, 0.8438, 0.125, 0.875, 0.125, 0.875, 0.9583, 0.8438, 0.9583, 0.75, 0.125, 0.7813, 0.125, 0.7813, 0.9583, 0.75, 0.9583, 0.8125, 0.125, 0.8125, 0.9583, 0.7813, 0.9583, 0.7813, 0.125, 0.8125, 0.4583, 0.8125, 0.2917, 0.7813, 0.2917, 0.7813, 0.4583, 0.75, 0.9583, 0.7813, 0.9583, 0.7813, 0.7917, 0.75, 0.7917, 0.875, 0.9583, 0.875, 0.7917, 0.8438, 0.7917, 0.8438, 0.9583, 0.8438, 0.9583, 0.8438, 0.7917, 0.8125, 0.7917, 0.8125, 0.9583, 0.8438, 0.2917, 0.8438, 0.125, 0.8125, 0.125, 0.8125, 0.2917, 0.8438, 0.2917, 0.875, 0.2917, 0.875, 0.125, 0.8438, 0.125, 0.75, 0.2917, 0.7813, 0.2917, 0.7813, 0.125, 0.75, 0.125, 0.8125, 0.625, 0.8125, 0.4583, 0.7813, 0.4583, 0.7813, 0.625, 0.8438, 0.4583, 0.8438, 0.2917, 0.8125, 0.2917, 0.8125, 0.4583, 0.8438, 0.4583, 0.875, 0.4583, 0.875, 0.2917, 0.8438, 0.2917, 0.75, 0.4583, 0.7813, 0.4583, 0.7813, 0.2917, 0.75, 0.2917, 0.8125, 0.7917, 0.8125, 0.625, 0.7813, 0.625, 0.7813, 0.7917, 0.8438, 0.625, 0.8438, 0.4583, 0.8125, 0.4583, 0.8125, 0.625, 0.8438, 0.625, 0.875, 0.625, 0.875, 0.4583, 0.8438, 0.4583, 0.75, 0.625, 0.7813, 0.625, 0.7813, 0.4583, 0.75, 0.4583, 0.9375, 0.9583, 0.9375, 0.7917, 0.9063, 0.7917, 0.9063, 0.9583, 0.8438, 0.7917, 0.8438, 0.625, 0.8125, 0.625, 0.8125, 0.7917, 0.8438, 0.7917, 0.875, 0.7917, 0.875, 0.625, 0.8438, 0.625, 0.75, 0.7917, 0.7813, 0.7917, 0.7813, 0.625, 0.75, 0.625, 0.9375, 0.2917, 0.9375, 0.125, 0.9062, 0.125, 0.9063, 0.2917, 0.9688, 0.125, 0.9688, 0.9583, 0.9375, 0.9583, 0.9375, 0.125, 0.9688, 0.125, 1.0, 0.125, 1.0, 0.9583, 0.9688, 0.9583, 0.875, 0.125, 0.9062, 0.125, 0.9063, 0.9583, 0.875, 0.9583, 0.9375, 0.125, 0.9375, 0.9583, 0.9063, 0.9583, 0.9062, 0.125, 0.9375, 0.4583, 0.9375, 0.2917, 0.9063, 0.2917, 0.9063, 0.4583, 0.875, 0.9583, 0.9063, 0.9583, 0.9063, 0.7917, 0.875, 0.7917, 1.0, 0.9583, 1.0, 0.7917, 0.9688, 0.7917, 0.9688, 0.9583, 0.9688, 0.9583, 0.9688, 0.7917, 0.9375, 0.7917, 0.9375, 0.9583, 0.9688, 0.2917, 0.9688, 0.125, 0.9375, 0.125, 0.9375, 0.2917, 0.9688, 0.2917, 1.0, 0.2917, 1.0, 0.125, 0.9688, 0.125, 0.875, 0.2917, 0.9063, 0.2917, 0.9062, 0.125, 0.875, 0.125, 0.9375, 0.625, 0.9375, 0.4583, 0.9063, 0.4583, 0.9063, 0.625, 0.9688, 0.4583, 0.9688, 0.2917, 0.9375, 0.2917, 0.9375, 0.4583, 0.9688, 0.4583, 1.0, 0.4583, 1.0, 0.2917, 0.9688, 0.2917, 0.875, 0.4583, 0.9063, 0.4583, 0.9063, 0.2917, 0.875, 0.2917, 0.9375, 0.7917, 0.9375, 0.625, 0.9063, 0.625, 0.9063, 0.7917, 0.9688, 0.625, 0.9688, 0.4583, 0.9375, 0.4583, 0.9375, 0.625, 0.9688, 0.625, 1.0, 0.625, 1.0, 0.4583, 0.9688, 0.4583, 0.875, 0.625, 0.9063, 0.625, 0.9063, 0.4583, 0.875, 0.4583, 0.9688, 0.7917, 0.9688, 0.625, 0.9375, 0.625, 0.9375, 0.7917, 0.9688, 0.7917, 1.0, 0.7917, 1.0, 0.625, 0.9688, 0.625, 0.875, 0.7917, 0.9063, 0.7917, 0.9063, 0.625, 0.875, 0.625, 0.0625, 0.9583, 0.0625, 0.7917, 0.03125, 0.7917, 0.03125, 0.9583, 0.0625, 0.2917, 0.0625, 0.125, 0.03125, 0.125, 0.03125, 0.2917, 0.0, 0.125, 0.0, 0.125, 0.0, 0.9583, 0.0, 0.2917, 0.0, 0.2917, 0.0, 0.125, 0.0, 0.125, 0.0, 0.4583, 0.0, 0.4583, 0.0, 0.2917, 0.0, 0.625, 0.0, 0.625, 0.0, 0.4583, 0.0, 0.4583, 0.0, 0.7917, 0.0, 0.7917, 0.0, 0.625, 0.0, 0.625, 0.0, 0.9583, 0.0, 0.9583, 0.0, 0.7917, 0.0, 0.7917, 1.0, 0.9583, 1.0, 0.9583, 1.0, 0.125, 1.0, 0.125, 1.0, 0.125, 1.0, 0.2917, 1.0, 0.2917, 1.0, 0.2917, 1.0, 0.2917, 1.0, 0.4583, 1.0, 0.4583, 1.0, 0.4583, 1.0, 0.625, 1.0, 0.625, 1.0, 0.625, 1.0, 0.625, 1.0, 0.7917, 1.0, 0.7917, 1.0, 0.7917, 1.0, 0.7917, 1.0, 0.9583, 1.0, 0.9583])
me_weinder_dog_tail_mesh.materials.append(mat_mat_weinger_dog)
me_weinder_dog_tail_mesh.use_remesh_fix_poles = True
me_weinder_dog_tail_mesh.use_remesh_preserve_attributes = False
me_weinder_dog_tail_mesh.use_mirror_vertex_groups = False
me_weinder_dog_tail_mesh.update()

# ---- curves / text
cu_beziercurve = bpy.data.curves.new('BezierCurve', 'CURVE')
cu_beziercurve.dimensions = '3D'
_sp = cu_beziercurve.splines.new('BEZIER'); _sp.bezier_points.add(4)
_sp.bezier_points.foreach_set('co', [0.0, -0.003309, -0.004547, 0.0, 0.1272, -0.1376, 0.0, 0.2933, -0.2606, 0.0, 0.927, -0.3683, 0.0, 1.198, -0.438])
_sp.bezier_points.foreach_set('handle_left', [0.0, -0.05432, -0.004547, 0.0, 0.1004, -0.09423, 0.0, 0.2374, -0.2203, 0.0, 0.7184, -0.3191, 0.0, 1.156, -0.3545])
_sp.bezier_points.foreach_set('handle_right', [0.0, 0.0477, -0.004547, 0.0, 0.1634, -0.1962, 0.0, 0.4671, -0.3859, 0.0, 1.018, -0.3897, 0.0, 1.24, -0.5215])
for _p, _l, _r in zip(_sp.bezier_points, ['ALIGNED', 'ALIGNED', 'ALIGNED', 'ALIGNED', 'ALIGNED'], ['ALIGNED', 'ALIGNED', 'ALIGNED', 'ALIGNED', 'ALIGNED']): _p.handle_left_type = _l; _p.handle_right_type = _r
_sp.order_u = 0
_sp.order_v = 0
_sp.resolution_u = 2
cu_beziercurve.materials.append(mat_mat_weinger_dog)
cu_beziercurve.use_path = True
cu_beziercurve.use_path_clamp = True
cu_beziercurve.bevel_resolution = 1
cu_beziercurve.bevel_depth = 0.002
cu_beziercurve.resolution_u = 2
cu_beziercurve.fill_mode = 'FULL'
cu_beziercurve.use_fill_caps = True

# ---- objects
ob_player_height_test = bpy.data.objects.new('Player_Height_Test', me_player_height_mesh)
ob_daschund_bp_front = bpy.data.objects.new('Daschund_BP_Front', None)
ob_daschund_bp_side = bpy.data.objects.new('Daschund_BP_Side', None)
ob_daschund_bp_top = bpy.data.objects.new('Daschund_BP_Top', None)
ob_weiner_dog_bod = bpy.data.objects.new('Weiner_Dog_Bod', me_weiner_dog_bod_mesh)
ob_weiner_dog_legs_front = bpy.data.objects.new('Weiner_Dog_Legs_Front', me_weiner_dog_front_mesh)
ob_weiner_dog_legs_back = bpy.data.objects.new('Weiner_Dog_Legs_Back', me_weiner_dog_front_mesh_001)
ob_weinder_dog_tail_cuve = bpy.data.objects.new('Weinder_Dog_Tail_Cuve', cu_beziercurve)
ob_weiner_dog_tail = bpy.data.objects.new('Weiner_Dog_Tail', me_weinder_dog_tail_mesh)

# ---- transforms, parenting, visibility, modifiers, constraints
ob_player_height_test.location = (0.0, 0.0, 0.0)
ob_player_height_test.scale = (0.4668, 0.2037, 0.9038)
ob_player_height_test.lineart.crease_threshold = 0.0
ob_daschund_bp_front.location = (2.348, 3.026, 0.4532)
ob_daschund_bp_front.rotation_euler = (1.571, -0.0, 0.0)
ob_daschund_bp_front.scale = (1.445, 1.445, 1.445)
ob_daschund_bp_front.empty_display_type = 'IMAGE'
ob_daschund_bp_front.empty_display_size = 5.0
ob_daschund_bp_front.use_empty_image_alpha = True
ob_daschund_bp_front.color = (1.0, 1.0, 1.0, 0.5603)
ob_daschund_bp_front.lineart.crease_threshold = 0.0
ob_daschund_bp_side.location = (-1.672, -0.6, 0.4239)
ob_daschund_bp_side.rotation_euler = (1.571, -0.0, 1.571)
ob_daschund_bp_side.scale = (1.445, 1.445, 1.445)
ob_daschund_bp_side.empty_display_type = 'IMAGE'
ob_daschund_bp_side.empty_display_size = 5.0
ob_daschund_bp_side.use_empty_image_alpha = True
ob_daschund_bp_side.color = (1.0, 1.0, 1.0, 0.5603)
ob_daschund_bp_side.lineart.crease_threshold = 0.0
ob_daschund_bp_top.location = (1.183, -0.6, -1.547)
ob_daschund_bp_top.rotation_euler = (3.142, -4.371e-08, 1.571)
ob_daschund_bp_top.scale = (1.445, 1.445, 1.445)
ob_daschund_bp_top.empty_display_type = 'IMAGE'
ob_daschund_bp_top.empty_display_size = 5.0
ob_daschund_bp_top.use_empty_image_alpha = True
ob_daschund_bp_top.color = (1.0, 1.0, 1.0, 0.5603)
ob_daschund_bp_top.lineart.crease_threshold = 0.0
ob_weiner_dog_bod.location = (-0.0005018, -0.0875, 0.4718)
ob_weiner_dog_bod.scale = (0.1745, 0.599, 0.4128)
ob_weiner_dog_bod.lineart.crease_threshold = 0.0
_m = ob_weiner_dog_bod.modifiers.new('Mirror', 'MIRROR')
_m.merge_threshold = 0.007
_m = ob_weiner_dog_bod.modifiers.new('Subdivision', 'SUBSURF')
_m.uv_smooth = 'PRESERVE_CORNERS'
_m.levels = 2
ob_weiner_dog_legs_front.location = (0.3918, -0.8277, 0.4718)
ob_weiner_dog_legs_front.scale = (0.03724, 0.08118, 0.2276)
ob_weiner_dog_legs_front.lineart.crease_threshold = 0.0
_m = ob_weiner_dog_legs_front.modifiers.new('Mirror', 'MIRROR')
_m.mirror_object = ob_weiner_dog_bod
_m = ob_weiner_dog_legs_front.modifiers.new('Subdivision', 'SUBSURF')
_m.uv_smooth = 'PRESERVE_CORNERS'
_m.levels = 2
ob_weiner_dog_legs_back.location = (0.3918, 1.012, 0.4718)
ob_weiner_dog_legs_back.scale = (0.03724, 0.08118, 0.2276)
ob_weiner_dog_legs_back.lineart.crease_threshold = 0.0
_m = ob_weiner_dog_legs_back.modifiers.new('Mirror', 'MIRROR')
_m.mirror_object = ob_weiner_dog_bod
_m = ob_weiner_dog_legs_back.modifiers.new('Subdivision', 'SUBSURF')
_m.uv_smooth = 'PRESERVE_CORNERS'
_m.levels = 2
ob_weinder_dog_tail_cuve.location = (0.008477, 1.055, 1.065)
ob_weinder_dog_tail_cuve.scale = (4.217, 1.0, 1.0)
ob_weinder_dog_tail_cuve.lineart.crease_threshold = 0.0
_m = ob_weinder_dog_tail_cuve.modifiers.new('Subdivision', 'SUBSURF')
_m.uv_smooth = 'PRESERVE_CORNERS'
_m.levels = 2
ob_weiner_dog_tail.location = (0.008477, 1.055, 1.065)
ob_weiner_dog_tail.scale = (2.261, 0.5362, 0.6728)
ob_weiner_dog_tail.lineart.crease_threshold = 0.0

# ---- collection membership
scene.collection.objects.link(ob_player_height_test)
col_bps.objects.link(ob_daschund_bp_front)
col_bps.objects.link(ob_daschund_bp_side)
col_bps.objects.link(ob_daschund_bp_top)
col_weiner_dog.objects.link(ob_weiner_dog_bod)
col_weiner_dog.objects.link(ob_weiner_dog_legs_front)
col_weiner_dog.objects.link(ob_weiner_dog_legs_back)
col_weiner_dog.objects.link(ob_weinder_dog_tail_cuve)
col_weiner_dog.objects.link(ob_weiner_dog_tail)

# ---- scene / render settings (as saved in the file)
scene.frame_start = 1; scene.frame_end = 250; scene.frame_set(2)
scene.render.engine = 'BLENDER_EEVEE_NEXT'
scene.render.fps = 25
scene.cycles.use_denoising = False
scene.cycles.samples = 128
scene.cycles.sampling_pattern = 'TABULATED_SOBOL'
scene.cycles.use_adaptive_sampling = False
scene.cycles.use_light_tree = False
scene.view_settings.view_transform = 'Filmic'
scene.unit_settings.scale_length = 0.5
bpy.context.view_layer.update()

# ---- added for rendering (the .blend has no active camera and no usable light): camera, sun
cam_auto = bpy.data.cameras.new('AutoCamera')
cam_auto.lens = 50.0
cam_auto.sensor_width = 36.0
cam_auto.clip_end = 1000.0
ob_auto_camera = bpy.data.objects.new('AutoCamera', cam_auto)
scene.collection.objects.link(ob_auto_camera)
ob_auto_camera.location = (9.94641, -11.3338, 9.57154)
ob_auto_camera.rotation_euler = (1.09748, -7.21219e-08, 0.694738)
scene.camera = ob_auto_camera
light_auto_sun = bpy.data.lights.new('AutoSun', 'SUN')
light_auto_sun.energy = 3.0
light_auto_sun.angle = 0.0523599
ob_auto_sun = bpy.data.objects.new('AutoSun', light_auto_sun)
scene.collection.objects.link(ob_auto_sun)
ob_auto_sun.rotation_euler = (0.872665, 0.174533, 0.523599)
bpy.context.view_layer.update()
